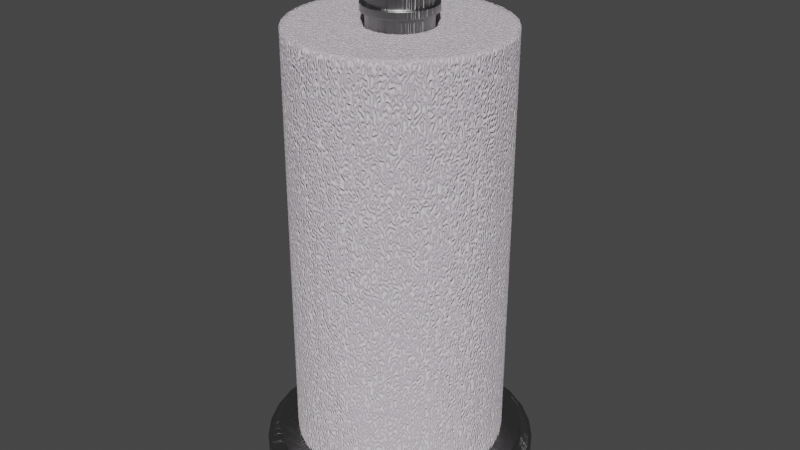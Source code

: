 # Source: Paper_Towel_Holder.blend  (saved by Blender 2.93.21; exported with 4.5.12 LTS)
import bpy
from mathutils import Matrix  # noqa: F401  (used for matrix-valued properties, if any)

bpy.ops.wm.read_factory_settings(use_empty=True)
scene = bpy.context.scene
scene.name = 'Scene'

# ---- collections
col_collection = bpy.data.collections.new('Collection'); scene.collection.children.link(col_collection)

# ---- materials (node trees are filled in below, after node groups)
mat_paper_towel_metal_holder = bpy.data.materials.new('Paper Towel Metal Holder')
mat_paper_towel_metal_holder.alpha_threshold = 0.0
mat_paper_towel_metal_holder.use_transparent_shadow = False
mat_paper_towel_metal_holder.roughness = 0.5
mat_paper_towel_metal_holder.line_color = (0.0, 0.0, 0.0, 1.0)
mat_paper_towel = bpy.data.materials.new('Paper Towel')
mat_paper_towel.alpha_threshold = 0.0
mat_paper_towel.use_transparent_shadow = False
mat_paper_towel.roughness = 0.5

# ---- node groups
ng_brushed = bpy.data.node_groups.new('Brushed', 'ShaderNodeTree')
_s = ng_brushed.interface.new_socket(name='Color', in_out='OUTPUT', socket_type='NodeSocketColor')
_s = ng_brushed.interface.new_socket(name='Vector', in_out='INPUT', socket_type='NodeSocketVector')
_s.min_value = 0.0
_s.max_value = -1.0
_s = ng_brushed.interface.new_socket(name='Scale', in_out='INPUT', socket_type='NodeSocketFloat')
_s.default_value = 15.0
_s.min_value = -1000.0
_s.max_value = 1000.0
_N = ng_brushed.nodes; _L = ng_brushed.links
n0 = _N.new('ShaderNodeMapping'); n0.name = 'Mapping'; n0.location = (-294, 153)
n0.inputs[3].default_value = (0.1, 1000.0, 1.0)
n1 = _N.new('ShaderNodeValToRGB'); n1.name = 'ColorRamp.002'; n1.location = (311, 4)
n1.color_ramp.interpolation = 'B_SPLINE'
while len(n1.color_ramp.elements) > 1: n1.color_ramp.elements.remove(n1.color_ramp.elements[-1])
n1.color_ramp.elements[0].position = 0.1136; n1.color_ramp.elements[0].color = (0.0, 0.0, 0.0, 1.0)
_e = n1.color_ramp.elements.new(0.4955); _e.color = (0.1708, 0.1708, 0.1708, 0.5074)
_e = n1.color_ramp.elements.new(1.0); _e.color = (1.0, 1.0, 1.0, 0.0)
n2 = _N.new('NodeGroupOutput'); n2.name = 'Group Output'; n2.location = (636, 29)
n3 = _N.new('ShaderNodeTexNoise'); n3.name = 'Noise Texture'; n3.location = (52, -12)
n3.width = 150
n3.inputs[3].default_value = 1.0
n3.inputs[8].default_value = 8.0
n4 = _N.new('NodeGroupInput'); n4.name = 'Group Input'; n4.location = (-508, 131)
_L.new(n4.outputs[0], n0.inputs[0])
_L.new(n0.outputs[0], n3.inputs[0])
_L.new(n3.outputs[0], n1.inputs[0])
_L.new(n1.outputs[0], n2.inputs[0])
_L.new(n4.outputs[1], n3.inputs[2])
n2.is_active_output = True

# ---- material node trees
mat_paper_towel_metal_holder.use_nodes = True; mat_paper_towel_metal_holder.node_tree.nodes.clear()
_N = mat_paper_towel_metal_holder.node_tree.nodes; _L = mat_paper_towel_metal_holder.node_tree.links
n0 = _N.new('ShaderNodeLayerWeight'); n0.name = 'Layer Weight'; n0.location = (114, 494)
n0.width = 150
n0.inputs[0].default_value = 0.15
n1 = _N.new('ShaderNodeMixShader'); n1.name = 'Mix Shader'; n1.location = (316, 430)
n1.width = 137
n2 = _N.new('ShaderNodeBsdfAnisotropic'); n2.name = 'Glossy BSDF.001'; n2.location = (94, 224)
n2.width = 169
n2.distribution = 'BECKMANN'
n2.inputs[1].default_value = 0.4472
n3 = _N.new('ShaderNodeBsdfAnisotropic'); n3.name = 'Glossy BSDF'; n3.location = (101, 387)
n3.width = 168
n3.distribution = 'BECKMANN'
n3.inputs[1].default_value = 0.4472
n4 = _N.new('ShaderNodeValToRGB'); n4.name = 'ColorRamp'; n4.location = (-310, 466)
n4.color_ramp.interpolation = 'B_SPLINE'
while len(n4.color_ramp.elements) > 1: n4.color_ramp.elements.remove(n4.color_ramp.elements[-1])
n4.color_ramp.elements[0].position = 0.0; n4.color_ramp.elements[0].color = (0.438, 0.438, 0.438, 1.0)
_e = n4.color_ramp.elements.new(1.0); _e.color = (0.1008, 0.1008, 0.1008, 1.0)
n5 = _N.new('ShaderNodeFresnel'); n5.name = 'Fresnel'; n5.location = (-566, 368)
n5.width = 124
n5.inputs[0].default_value = 2.45
n6 = _N.new('ShaderNodeBump'); n6.name = 'Bump'; n6.location = (-106, 232)
n6.width = 150
n6.inputs[0].default_value = 1.2
n6.inputs[1].default_value = 0.1
n6.inputs[2].default_value = 1.0
n7 = _N.new('ShaderNodeGamma'); n7.name = 'Gamma'; n7.location = (-287, 197)
n7.inputs[1].default_value = 9.0
n8 = _N.new('ShaderNodeOutputMaterial'); n8.name = 'Material Output'; n8.location = (486, 423)
n8.width = 120
n9 = _N.new('ShaderNodeTexCoord'); n9.name = 'Texture Coordinate'; n9.location = (-644, 237)
n9.width = 150
n10 = _N.new('ShaderNodeGroup'); n10.name = 'Group'; n10.location = (-459, 205)
n10.width = 142
n10.node_tree = ng_brushed
n10.inputs[1].default_value = 1.0
_L.new(n3.outputs[0], n1.inputs[1])
_L.new(n1.outputs[0], n8.inputs[0])
_L.new(n2.outputs[0], n1.inputs[2])
_L.new(n0.outputs[1], n1.inputs[0])
_L.new(n6.outputs[0], n3.inputs[4])
_L.new(n6.outputs[0], n2.inputs[4])
_L.new(n4.outputs[0], n3.inputs[0])
_L.new(n7.outputs[0], n6.inputs[3])
_L.new(n10.outputs[0], n7.inputs[0])
_L.new(n5.outputs[0], n4.inputs[0])
_L.new(n9.outputs[3], n10.inputs[0])
n8.is_active_output = True
mat_paper_towel.use_nodes = True; mat_paper_towel.node_tree.nodes.clear()
_N = mat_paper_towel.node_tree.nodes; _L = mat_paper_towel.node_tree.links
n0 = _N.new('ShaderNodeOutputMaterial'); n0.name = 'Material Output'; n0.location = (184, 206)
n1 = _N.new('ShaderNodeBsdfDiffuse'); n1.name = 'Diffuse BSDF.001'; n1.location = (-351, 1)
n1.inputs[0].default_value = (0.5723, 0.5143, 0.5713, 1.0)
n1.inputs[1].default_value = 0.5
n2 = _N.new('ShaderNodeMixShader'); n2.name = 'Mix Shader'; n2.location = (-36, 230)
n3 = _N.new('ShaderNodeBsdfDiffuse'); n3.name = 'Diffuse BSDF'; n3.location = (-369, 148)
n3.inputs[1].default_value = 0.5
n4 = _N.new('ShaderNodeTexNoise'); n4.name = 'Musgrave Texture'; n4.location = (-673, 463)
n4.width = 238
n4.noise_type = 'RIDGED_MULTIFRACTAL'
n4.normalize = False
n4.inputs[2].default_value = 100.0
n4.inputs[3].default_value = 1.0
n4.inputs[4].default_value = 1.0
n4.inputs[5].default_value = 1.0
n4.inputs[6].default_value = 1.1
n4.inputs[7].default_value = 0.0
n5 = _N.new('ShaderNodeMath'); n5.name = 'Math'; n5.location = (-109, 473)
n5.operation = 'MULTIPLY'
n5.use_clamp = True
n5.inputs[1].default_value = 0.01
n5.inputs[2].default_value = 0.0
n6 = _N.new('ShaderNodeDisplacement'); n6.name = 'Displacement'; n6.location = (37, 339)
n6.inputs[1].default_value = 0.0
n6.inputs[2].default_value = 0.1
_L.new(n3.outputs[0], n2.inputs[1])
_L.new(n1.outputs[0], n2.inputs[2])
_L.new(n2.outputs[0], n0.inputs[0])
_L.new(n4.outputs[0], n2.inputs[0])
_L.new(n4.outputs[0], n5.inputs[0])
_L.new(n5.outputs[0], n6.inputs[0])
_L.new(n6.outputs[0], n0.inputs[2])
n0.is_active_output = True

# ---- world
world_world = bpy.data.worlds.new('World'); scene.world = world_world
world_world.use_nodes = True; world_world.node_tree.nodes.clear()
_N = world_world.node_tree.nodes; _L = world_world.node_tree.links
n0 = _N.new('ShaderNodeOutputWorld'); n0.name = 'World Output'; n0.location = (300, 300)
n1 = _N.new('ShaderNodeBackground'); n1.name = 'Background'; n1.location = (10, 300)
n1.inputs[0].default_value = (0.05088, 0.05088, 0.05088, 1.0)
_L.new(n1.outputs[0], n0.inputs[0])
n0.is_active_output = True
world_world.color = (0.05088, 0.05088, 0.05088)
world_world.use_sun_shadow = False
world_world.sun_shadow_jitter_overblur = 0.0

# ---- meshes
me_circle = bpy.data.meshes.new('Circle')
me_circle.from_pydata([(6.822e-10, 0.08001, 0.0), (-0.01561, 0.07847, 0.0), (-0.03062, 0.07392, 0.0), (-0.04445, 0.06653, 0.0), (-0.05658, 0.05658, 0.0), (-0.06653, 0.04445, 0.0), (-0.07392, 0.03062, 0.0), (-0.07847, 0.01561, 0.0), (-0.08001, 3.819e-09, 0.0), (-0.07847, -0.01561, 0.0), (-0.07392, -0.03062, 0.0), (-0.06653, -0.04445, 0.0), (-0.05658, -0.05658, 0.0), (-0.04445, -0.06653, 0.0), (-0.03062, -0.07392, 0.0), (-0.01561, -0.07847, 0.0), (2.675e-08, -0.08001, 0.0), (0.01561, -0.07847, 0.0), (0.03062, -0.07392, 0.0), (0.04445, -0.06653, 0.0), (0.05658, -0.05658, 0.0), (0.06653, -0.04445, 0.0), (0.07392, -0.03062, 0.0), (0.07847, -0.01561, 0.0), (0.08001, 7.504e-08, 0.0), (0.07847, 0.01561, 0.0), (0.07392, 0.03062, 0.0), (0.06653, 0.04445, 0.0), (0.05658, 0.05658, 0.0), (0.04445, 0.06653, 0.0), (0.03062, 0.07392, 0.0), (0.01561, 0.07847, 0.0), (0.0, 0.07263, 0.02146), (-0.01417, 0.07123, 0.02146), (-0.02779, 0.0671, 0.02146), (-0.04035, 0.06039, 0.02146), (-0.05136, 0.05136, 0.02146), (-0.06039, 0.04035, 0.02146), (-0.0671, 0.02779, 0.02146), (-0.07123, 0.01417, 0.02146), (-0.07263, 5.483e-09, 0.02146), (-0.07123, -0.01417, 0.02146), (-0.0671, -0.02779, 0.02146), (-0.06039, -0.04035, 0.02146), (-0.05136, -0.05136, 0.02146), (-0.04035, -0.06039, 0.02146), (-0.02779, -0.0671, 0.02146), (-0.01417, -0.07123, 0.02146), (2.367e-08, -0.07263, 0.02146), (0.01417, -0.07123, 0.02146), (0.02779, -0.0671, 0.02146), (0.04035, -0.06039, 0.02146), (0.05136, -0.05136, 0.02146), (0.06039, -0.04035, 0.02146), (0.0671, -0.02779, 0.02146), (0.07123, -0.01417, 0.02146), (0.07263, 7.013e-08, 0.02146), (0.07123, 0.01417, 0.02146), (0.0671, 0.02779, 0.02146), (0.06039, 0.04035, 0.02146), (0.05136, 0.05136, 0.02146), (0.04035, 0.06039, 0.02146), (0.02779, 0.0671, 0.02146), (0.01417, 0.07123, 0.02146), (0.0671, -0.02779, 0.01922), (0.07123, -0.01417, 0.01922), (0.0, 0.07263, 0.01922), (-0.01417, 0.07123, 0.01922), (-0.06039, -0.04035, 0.01922), (-0.05136, -0.05136, 0.01922), (0.01417, 0.07123, 0.01922), (0.05136, -0.05136, 0.01922), (0.06039, -0.04035, 0.01922), (-0.07123, -0.01417, 0.01922), (-0.0671, -0.02779, 0.01922), (0.04035, 0.06039, 0.01922), (0.02779, 0.0671, 0.01922), (0.02779, -0.0671, 0.01922), (0.04035, -0.06039, 0.01922), (-0.07123, 0.01417, 0.01922), (-0.07263, 5.483e-09, 0.01922), (0.06039, 0.04035, 0.01922), (0.05136, 0.05136, 0.01922), (2.367e-08, -0.07263, 0.01922), (0.01417, -0.07123, 0.01922), (-0.06039, 0.04035, 0.01922), (-0.0671, 0.02779, 0.01922), (0.07123, 0.01417, 0.01922), (0.0671, 0.02779, 0.01922), (-0.04035, 0.06039, 0.01922), (-0.05136, 0.05136, 0.01922), (-0.02779, -0.0671, 0.01922), (-0.01417, -0.07123, 0.01922), (0.07263, 7.013e-08, 0.01922), (-0.02779, 0.0671, 0.01922), (-0.04035, -0.06039, 0.01922), (-5.101e-09, 0.01812, 0.02146), (-0.003535, 0.01777, 0.02146), (-0.006935, 0.01674, 0.02146), (-0.01007, 0.01507, 0.02146), (-0.01281, 0.01281, 0.02146), (-0.01507, 0.01007, 0.02146), (-0.01674, 0.006935, 0.02146), (-0.01777, 0.003535, 0.02146), (-0.01812, 1.736e-08, 0.02146), (-0.01777, -0.003535, 0.02146), (-0.01674, -0.006935, 0.02146), (-0.01507, -0.01007, 0.02146), (-0.01281, -0.01281, 0.02146), (-0.01007, -0.01507, 0.02146), (-0.006935, -0.01674, 0.02146), (-0.003535, -0.01777, 0.02146), (8.042e-10, -0.01812, 0.02146), (0.003535, -0.01777, 0.02146), (0.006935, -0.01674, 0.02146), (0.01007, -0.01507, 0.02146), (0.01281, -0.01281, 0.02146), (0.01507, -0.01007, 0.02146), (0.01674, -0.006935, 0.02146), (0.01777, -0.003535, 0.02146), (0.01812, 3.349e-08, 0.02146), (0.01777, 0.003535, 0.02146), (0.01674, 0.006935, 0.02146), (0.01507, 0.01007, 0.02146), (0.01281, 0.01281, 0.02146), (0.01007, 0.01507, 0.02146), (0.006935, 0.01674, 0.02146), (0.003535, 0.01777, 0.02146), (-5.101e-09, 0.01812, 0.275), (-0.003535, 0.01777, 0.275), (-0.006935, 0.01674, 0.275), (-0.01007, 0.01507, 0.275), (-0.01281, 0.01281, 0.275), (-0.01507, 0.01007, 0.275), (-0.01674, 0.006935, 0.275), (-0.01777, 0.003535, 0.275), (-0.01812, 1.736e-08, 0.275), (-0.01777, -0.003535, 0.275), (-0.01674, -0.006935, 0.275), (-0.01507, -0.01007, 0.275), (-0.01281, -0.01281, 0.275), (-0.01007, -0.01507, 0.275), (-0.006935, -0.01674, 0.275), (-0.003535, -0.01777, 0.275), (8.042e-10, -0.01812, 0.275), (0.003535, -0.01777, 0.275), (0.006935, -0.01674, 0.275), (0.01007, -0.01507, 0.275), (0.01281, -0.01281, 0.275), (0.01507, -0.01007, 0.275), (0.01674, -0.006935, 0.275), (0.01777, -0.003535, 0.275), (0.01812, 3.349e-08, 0.275), (0.01777, 0.003535, 0.275), (0.01674, 0.006935, 0.275), (0.01507, 0.01007, 0.275), (0.01281, 0.01281, 0.275), (0.01007, 0.01507, 0.275), (0.006935, 0.01674, 0.275), (0.003535, 0.01777, 0.275), (0.06813, -0.01355, 0.02146), (0.06946, 6.724e-08, 0.02146), (-0.01355, 0.06813, 0.02146), (-0.02658, 0.06418, 0.02146), (-0.04912, -0.04912, 0.02146), (-0.03859, -0.05776, 0.02146), (0.05776, -0.03859, 0.02146), (0.06418, -0.02658, 0.02146), (-0.06418, -0.02658, 0.02146), (-0.05776, -0.03859, 0.02146), (0.02658, 0.06418, 0.02146), (0.01355, 0.06813, 0.02146), (0.03859, -0.05776, 0.02146), (0.04912, -0.04912, 0.02146), (-0.06946, 5.407e-09, 0.02146), (-0.06813, -0.01355, 0.02146), (0.04912, 0.04912, 0.02146), (0.03859, 0.05776, 0.02146), (0.01355, -0.06813, 0.02146), (0.02658, -0.06418, 0.02146), (-0.06418, 0.02658, 0.02146), (-0.06813, 0.01355, 0.02146), (0.06418, 0.02658, 0.02146), (0.05776, 0.03859, 0.02146), (-0.04912, 0.04912, 0.02146), (-0.05776, 0.03859, 0.02146), (-0.01355, -0.06813, 0.02146), (2.237e-08, -0.06946, 0.02146), (0.06813, 0.01355, 0.02146), (-0.03859, 0.05776, 0.02146), (-0.02658, -0.06418, 0.02146), (-2.685e-10, 0.06946, 0.02146), (0.07392, -0.03062, 0.01343), (6.822e-10, 0.08001, 0.01343), (-0.06653, -0.04445, 0.01343), (0.01561, 0.07847, 0.01343), (0.05658, -0.05658, 0.01343), (-0.07847, -0.01561, 0.01343), (0.04445, 0.06653, 0.01343), (0.03062, -0.07392, 0.01343), (-0.07847, 0.01561, 0.01343), (0.06653, 0.04445, 0.01343), (2.675e-08, -0.08001, 0.01343), (-0.06653, 0.04445, 0.01343), (0.07847, 0.01561, 0.01343), (-0.04445, 0.06653, 0.01343), (-0.03062, -0.07392, 0.01343), (0.07847, -0.01561, 0.01343), (-0.01561, 0.07847, 0.01343), (-0.05658, -0.05658, 0.01343), (0.06653, -0.04445, 0.01343), (-0.07392, -0.03062, 0.01343), (0.03062, 0.07392, 0.01343), (0.04445, -0.06653, 0.01343), (-0.08001, 3.819e-09, 0.01343), (0.05658, 0.05658, 0.01343), (0.01561, -0.07847, 0.01343), (-0.07392, 0.03062, 0.01343), (0.07392, 0.03062, 0.01343), (-0.05658, 0.05658, 0.01343), (-0.01561, -0.07847, 0.01343), (0.08001, 7.504e-08, 0.01343), (-0.03062, 0.07392, 0.01343), (-0.04445, -0.06653, 0.01343), (0.07252, -0.01443, 0.01856), (-0.01443, 0.07252, 0.01856), (-0.05229, -0.05229, 0.01856), (0.06148, -0.04108, 0.01856), (-0.06832, -0.0283, 0.01856), (0.0283, 0.06832, 0.01856), (0.04108, -0.06148, 0.01856), (-0.07394, 5.187e-09, 0.01856), (0.05229, 0.05229, 0.01856), (0.01443, -0.07252, 0.01856), (-0.06832, 0.0283, 0.01856), (0.06832, 0.0283, 0.01856), (-0.05229, 0.05229, 0.01856), (-0.01443, -0.07252, 0.01856), (0.07394, 7.1e-08, 0.01856), (-0.0283, 0.06832, 0.01856), (-0.04108, -0.06148, 0.01856), (0.06832, -0.0283, 0.01856), (1.216e-10, 0.07394, 0.01856), (-0.06148, -0.04108, 0.01856), (0.01443, 0.07252, 0.01856), (0.05229, -0.05229, 0.01856), (-0.07252, -0.01443, 0.01856), (0.04108, 0.06148, 0.01856), (0.0283, -0.06832, 0.01856), (-0.07252, 0.01443, 0.01856), (0.06148, 0.04108, 0.01856), (2.422e-08, -0.07394, 0.01856), (-0.06148, 0.04108, 0.01856), (0.07252, 0.01443, 0.01856), (-0.04108, 0.06148, 0.01856), (-0.0283, -0.06832, 0.01856), (0.07237, -0.02998, 0.01343), (5.273e-10, 0.07833, 0.01343), (-0.06513, -0.04352, 0.01343), (0.01528, 0.07683, 0.01343), (0.05539, -0.05539, 0.01343), (-0.07683, -0.01528, 0.01343), (0.04352, 0.06513, 0.01343), (0.02998, -0.07237, 0.01343), (-0.07683, 0.01528, 0.01343), (0.06513, 0.04352, 0.01343), (2.605e-08, -0.07833, 0.01343), (-0.06513, 0.04352, 0.01343), (0.07683, 0.01528, 0.01343), (-0.04352, 0.06513, 0.01343), (-0.02998, -0.07237, 0.01343), (0.07683, -0.01528, 0.01343), (-0.01528, 0.07683, 0.01343), (-0.05539, -0.05539, 0.01343), (0.06513, -0.04352, 0.01343), (-0.07237, -0.02998, 0.01343), (0.02998, 0.07237, 0.01343), (0.04352, -0.06513, 0.01343), (-0.07833, 4.197e-09, 0.01343), (0.05539, 0.05539, 0.01343), (0.01528, -0.07683, 0.01343), (-0.07237, 0.02998, 0.01343), (0.07237, 0.02998, 0.01343), (-0.05539, 0.05539, 0.01343), (-0.01528, -0.07683, 0.01343), (0.07833, 7.392e-08, 0.01343), (-0.02998, 0.07237, 0.01343), (-0.04352, -0.06513, 0.01343), (0.07392, -0.03062, 0.01186), (6.822e-10, 0.08001, 0.01186), (-0.06653, -0.04445, 0.01186), (0.01561, 0.07847, 0.01186), (0.05658, -0.05658, 0.01186), (-0.07847, -0.01561, 0.01186), (0.04445, 0.06653, 0.01186), (0.03062, -0.07392, 0.01186), (-0.07847, 0.01561, 0.01186), (0.06653, 0.04445, 0.01186), (2.675e-08, -0.08001, 0.01186), (-0.06653, 0.04445, 0.01186), (0.07847, 0.01561, 0.01186), (-0.04445, 0.06653, 0.01186), (-0.03062, -0.07392, 0.01186), (0.07847, -0.01561, 0.01186), (-0.01561, 0.07847, 0.01186), (-0.05658, -0.05658, 0.01186), (0.06653, -0.04445, 0.01186), (-0.07392, -0.03062, 0.01186), (0.03062, 0.07392, 0.01186), (0.04445, -0.06653, 0.01186), (-0.08001, 3.819e-09, 0.01186), (0.05658, 0.05658, 0.01186), (0.01561, -0.07847, 0.01186), (-0.07392, 0.03062, 0.01186), (0.07392, 0.03062, 0.01186), (-0.05658, 0.05658, 0.01186), (-0.01561, -0.07847, 0.01186), (0.08001, 7.504e-08, 0.01186), (-0.03062, 0.07392, 0.01186), (-0.04445, -0.06653, 0.01186), (-4.803e-09, 0.02085, 0.275), (-0.004068, 0.02045, 0.275), (-0.007979, 0.01926, 0.275), (-0.01158, 0.01734, 0.275), (-0.01474, 0.01474, 0.275), (-0.01734, 0.01158, 0.275), (-0.01926, 0.007979, 0.275), (-0.02045, 0.004068, 0.275), (-0.02085, 1.665e-08, 0.275), (-0.02045, -0.004068, 0.275), (-0.01926, -0.007979, 0.275), (-0.01734, -0.01158, 0.275), (-0.01474, -0.01474, 0.275), (-0.01158, -0.01734, 0.275), (-0.007979, -0.01926, 0.275), (-0.004068, -0.02045, 0.275), (1.991e-09, -0.02085, 0.275), (0.004068, -0.02045, 0.275), (0.007979, -0.01926, 0.275), (0.01158, -0.01734, 0.275), (0.01474, -0.01474, 0.275), (0.01734, -0.01158, 0.275), (0.01926, -0.007979, 0.275), (0.02045, -0.004068, 0.275), (0.02085, 3.52e-08, 0.275), (0.02045, 0.004068, 0.275), (0.01926, 0.007979, 0.275), (0.01734, 0.01158, 0.275), (0.01474, 0.01474, 0.275), (0.01158, 0.01734, 0.275), (0.007979, 0.01926, 0.275), (0.004068, 0.02045, 0.275), (-4.803e-09, 0.02085, 0.2792), (-0.004068, 0.02045, 0.2792), (-0.007979, 0.01926, 0.2792), (-0.01158, 0.01734, 0.2792), (-0.01474, 0.01474, 0.2792), (-0.01734, 0.01158, 0.2792), (-0.01926, 0.007979, 0.2792), (-0.02045, 0.004068, 0.2792), (-0.02085, 1.665e-08, 0.2792), (-0.02045, -0.004068, 0.2792), (-0.01926, -0.007979, 0.2792), (-0.01734, -0.01158, 0.2792), (-0.01474, -0.01474, 0.2792), (-0.01158, -0.01734, 0.2792), (-0.007979, -0.01926, 0.2792), (-0.004068, -0.02045, 0.2792), (1.991e-09, -0.02085, 0.2792), (0.004068, -0.02045, 0.2792), (0.007979, -0.01926, 0.2792), (0.01158, -0.01734, 0.2792), (0.01474, -0.01474, 0.2792), (0.01734, -0.01158, 0.2792), (0.01926, -0.007979, 0.2792), (0.02045, -0.004068, 0.2792), (0.02085, 3.52e-08, 0.2792), (0.02045, 0.004068, 0.2792), (0.01926, 0.007979, 0.2792), (0.01734, 0.01158, 0.2792), (0.01474, 0.01474, 0.2792), (0.01158, 0.01734, 0.2792), (0.007979, 0.01926, 0.2792), (0.004068, 0.02045, 0.2792), (-5.084e-09, 0.01861, 0.2792), (-0.00363, 0.01825, 0.2792), (-0.00712, 0.01719, 0.2792), (-0.01034, 0.01547, 0.2792), (-0.01316, 0.01316, 0.2792), (-0.01547, 0.01034, 0.2792), (-0.01719, 0.00712, 0.2792), (-0.01825, 0.00363, 0.2792), (-0.01861, 1.723e-08, 0.2792), (-0.01825, -0.00363, 0.2792), (-0.01719, -0.00712, 0.2792), (-0.01547, -0.01034, 0.2792), (-0.01316, -0.01316, 0.2792), (-0.01034, -0.01547, 0.2792), (-0.00712, -0.01719, 0.2792), (-0.00363, -0.01825, 0.2792), (9.79e-10, -0.01861, 0.2792), (0.00363, -0.01825, 0.2792), (0.00712, -0.01719, 0.2792), (0.01034, -0.01547, 0.2792), (0.01316, -0.01316, 0.2792), (0.01547, -0.01034, 0.2792), (0.01719, -0.00712, 0.2792), (0.01825, -0.00363, 0.2792), (0.01861, 3.379e-08, 0.2792), (0.01825, 0.00363, 0.2792), (0.01719, 0.00712, 0.2792), (0.01547, 0.01034, 0.2792), (0.01316, 0.01316, 0.2792), (0.01034, 0.01547, 0.2792), (0.00712, 0.01719, 0.2792), (0.00363, 0.01825, 0.2792), (-5.084e-09, 0.01861, 0.2869), (-0.00363, 0.01825, 0.2869), (-0.00712, 0.01719, 0.2869), (-0.01034, 0.01547, 0.2869), (-0.01316, 0.01316, 0.2869), (-0.01547, 0.01034, 0.2869), (-0.01719, 0.00712, 0.2869), (-0.01825, 0.00363, 0.2869), (-0.01861, 1.723e-08, 0.2869), (-0.01825, -0.00363, 0.2869), (-0.01719, -0.00712, 0.2869), (-0.01547, -0.01034, 0.2869), (-0.01316, -0.01316, 0.2869), (-0.01034, -0.01547, 0.2869), (-0.00712, -0.01719, 0.2869), (-0.00363, -0.01825, 0.2869), (9.79e-10, -0.01861, 0.2869), (0.00363, -0.01825, 0.2869), (0.00712, -0.01719, 0.2869), (0.01034, -0.01547, 0.2869), (0.01316, -0.01316, 0.2869), (0.01547, -0.01034, 0.2869), (0.01719, -0.00712, 0.2869), (0.01825, -0.00363, 0.2869), (0.01861, 3.379e-08, 0.2869), (0.01825, 0.00363, 0.2869), (0.01719, 0.00712, 0.2869), (0.01547, 0.01034, 0.2869), (0.01316, 0.01316, 0.2869), (0.01034, 0.01547, 0.2869), (0.00712, 0.01719, 0.2869), (0.00363, 0.01825, 0.2869), (-4.945e-09, 0.02085, 0.2869), (-0.004068, 0.02045, 0.2869), (-0.007979, 0.01926, 0.2869), (-0.01158, 0.01734, 0.2869), (-0.01474, 0.01474, 0.2869), (-0.01734, 0.01158, 0.2869), (-0.01926, 0.007979, 0.2869), (-0.02045, 0.004068, 0.2869), (-0.02085, 1.663e-08, 0.2869), (-0.02045, -0.004068, 0.2869), (-0.01926, -0.007979, 0.2869), (-0.01734, -0.01158, 0.2869), (-0.01474, -0.01474, 0.2869), (-0.01158, -0.01734, 0.2869), (-0.007979, -0.01926, 0.2869), (-0.004068, -0.02045, 0.2869), (1.849e-09, -0.02085, 0.2869), (0.004068, -0.02045, 0.2869), (0.007979, -0.01926, 0.2869), (0.01158, -0.01734, 0.2869), (0.01474, -0.01474, 0.2869), (0.01734, -0.01158, 0.2869), (0.01926, -0.007979, 0.2869), (0.02045, -0.004068, 0.2869), (0.02085, 3.519e-08, 0.2869), (0.02045, 0.004068, 0.2869), (0.01926, 0.007979, 0.2869), (0.01734, 0.01158, 0.2869), (0.01474, 0.01474, 0.2869), (0.01158, 0.01734, 0.2869), (0.007979, 0.01926, 0.2869), (0.004068, 0.02045, 0.2869), (-4.945e-09, 0.02085, 0.2907), (-0.004068, 0.02045, 0.2907), (-0.007979, 0.01926, 0.2907), (-0.01158, 0.01734, 0.2907), (-0.01474, 0.01474, 0.2907), (-0.01734, 0.01158, 0.2907), (-0.01926, 0.007979, 0.2907), (-0.02045, 0.004068, 0.2907), (-0.02085, 1.663e-08, 0.2907), (-0.02045, -0.004068, 0.2907), (-0.01926, -0.007979, 0.2907), (-0.01734, -0.01158, 0.2907), (-0.01474, -0.01474, 0.2907), (-0.01158, -0.01734, 0.2907), (-0.007979, -0.01926, 0.2907), (-0.004068, -0.02045, 0.2907), (1.849e-09, -0.02085, 0.2907), (0.004068, -0.02045, 0.2907), (0.007979, -0.01926, 0.2907), (0.01158, -0.01734, 0.2907), (0.01474, -0.01474, 0.2907), (0.01734, -0.01158, 0.2907), (0.01926, -0.007979, 0.2907), (0.02045, -0.004068, 0.2907), (0.02085, 3.519e-08, 0.2907), (0.02045, 0.004068, 0.2907), (0.01926, 0.007979, 0.2907), (0.01734, 0.01158, 0.2907), (0.01474, 0.01474, 0.2907), (0.01158, 0.01734, 0.2907), (0.007979, 0.01926, 0.2907), (0.004068, 0.02045, 0.2907), (-5.327e-09, 0.01815, 0.2907), (-0.00354, 0.0178, 0.2907), (-0.006945, 0.01677, 0.2907), (-0.01008, 0.01509, 0.2907), (-0.01283, 0.01283, 0.2907), (-0.01509, 0.01008, 0.2907), (-0.01677, 0.006945, 0.2907), (-0.0178, 0.00354, 0.2907), (-0.01815, 1.727e-08, 0.2907), (-0.0178, -0.00354, 0.2907), (-0.01677, -0.006945, 0.2907), (-0.01509, -0.01008, 0.2907), (-0.01283, -0.01283, 0.2907), (-0.01008, -0.01509, 0.2907), (-0.006945, -0.01677, 0.2907), (-0.00354, -0.0178, 0.2907), (5.864e-10, -0.01815, 0.2907), (0.00354, -0.0178, 0.2907), (0.006945, -0.01677, 0.2907), (0.01008, -0.01509, 0.2907), (0.01283, -0.01283, 0.2907), (0.01509, -0.01008, 0.2907), (0.01677, -0.006945, 0.2907), (0.0178, -0.00354, 0.2907), (0.01815, 3.342e-08, 0.2907), (0.0178, 0.00354, 0.2907), (0.01677, 0.006945, 0.2907), (0.01509, 0.01008, 0.2907), (0.01283, 0.01283, 0.2907), (0.01008, 0.01509, 0.2907), (0.006945, 0.01677, 0.2907), (0.00354, 0.0178, 0.2907), (-5.327e-09, 0.01815, 0.3048), (-0.00354, 0.0178, 0.3048), (-0.006945, 0.01677, 0.3048), (-0.01008, 0.01509, 0.3048), (-0.01283, 0.01283, 0.3048), (-0.01509, 0.01008, 0.3048), (-0.01677, 0.006945, 0.3048), (-0.0178, 0.00354, 0.3048), (-0.01815, 1.727e-08, 0.3048), (-0.0178, -0.00354, 0.3048), (-0.01677, -0.006945, 0.3048), (-0.01509, -0.01008, 0.3048), (-0.01283, -0.01283, 0.3048), (-0.01008, -0.01509, 0.3048), (-0.006945, -0.01677, 0.3048), (-0.00354, -0.0178, 0.3048), (5.864e-10, -0.01815, 0.3048), (0.00354, -0.0178, 0.3048), (0.006945, -0.01677, 0.3048), (0.01008, -0.01509, 0.3048), (0.01283, -0.01283, 0.3048), (0.01509, -0.01008, 0.3048), (0.01677, -0.006945, 0.3048), (0.0178, -0.00354, 0.3048), (0.01815, 3.342e-08, 0.3048), (0.0178, 0.00354, 0.3048), (0.01677, 0.006945, 0.3048), (0.01509, 0.01008, 0.3048), (0.01283, 0.01283, 0.3048), (0.01008, 0.01509, 0.3048), (0.006945, 0.01677, 0.3048), (0.00354, 0.0178, 0.3048), (-5.467e-09, 0.01677, 0.3048), (-0.003271, 0.01644, 0.3048), (-0.006416, 0.01549, 0.3048), (-0.009315, 0.01394, 0.3048), (-0.01186, 0.01186, 0.3048), (-0.01394, 0.009315, 0.3048), (-0.01549, 0.006416, 0.3048), (-0.01644, 0.003271, 0.3048), (-0.01677, 1.76e-08, 0.3048), (-0.01644, -0.003271, 0.3048), (-0.01549, -0.006416, 0.3048), (-0.01394, -0.009315, 0.3048), (-0.01186, -0.01186, 0.3048), (-0.009315, -0.01394, 0.3048), (-0.006416, -0.01549, 0.3048), (-0.003271, -0.01644, 0.3048), (-3.353e-12, -0.01677, 0.3048), (0.003271, -0.01644, 0.3048), (0.006416, -0.01549, 0.3048), (0.009315, -0.01394, 0.3048), (0.01186, -0.01186, 0.3048), (0.01394, -0.009315, 0.3048), (0.01549, -0.006416, 0.3048), (0.01644, -0.003271, 0.3048), (0.01677, 3.253e-08, 0.3048), (0.01644, 0.003271, 0.3048), (0.01549, 0.006416, 0.3048), (0.01394, 0.009315, 0.3048), (0.01186, 0.01186, 0.3048), (0.009315, 0.01394, 0.3048), (0.006416, 0.01549, 0.3048), (0.003271, 0.01644, 0.3048), (0.01815, 3.342e-08, 0.3037), (0.01815, 3.342e-08, 0.2918), (0.0178, 0.00354, 0.2918), (0.0178, 0.00354, 0.3037), (-0.006945, 0.01677, 0.3037), (-0.006945, 0.01677, 0.2918), (-0.01008, 0.01509, 0.2918), (-0.01008, 0.01509, 0.3037), (-0.01008, -0.01509, 0.3037), (-0.01008, -0.01509, 0.2918), (-0.006945, -0.01677, 0.2918), (-0.006945, -0.01677, 0.3037), (0.01677, -0.006945, 0.3037), (0.01677, -0.006945, 0.2918), (0.0178, -0.00354, 0.2918), (0.0178, -0.00354, 0.3037), (-5.327e-09, 0.01815, 0.3037), (-5.327e-09, 0.01815, 0.2918), (-0.00354, 0.0178, 0.2918), (-0.00354, 0.0178, 0.3037), (-0.01509, -0.01008, 0.3037), (-0.01509, -0.01008, 0.2918), (-0.01283, -0.01283, 0.2918), (-0.01283, -0.01283, 0.3037), (0.00354, 0.0178, 0.3037), (0.00354, 0.0178, 0.2918), (0.01283, -0.01283, 0.3037), (0.01283, -0.01283, 0.2918), (0.01509, -0.01008, 0.2918), (0.01509, -0.01008, 0.3037), (-0.0178, -0.00354, 0.3037), (-0.0178, -0.00354, 0.2918), (-0.01677, -0.006945, 0.2918), (-0.01677, -0.006945, 0.3037), (0.01008, 0.01509, 0.3037), (0.01008, 0.01509, 0.2918), (0.006945, 0.01677, 0.2918), (0.006945, 0.01677, 0.3037), (0.006945, -0.01677, 0.3037), (0.006945, -0.01677, 0.2918), (0.01008, -0.01509, 0.2918), (0.01008, -0.01509, 0.3037), (-0.0178, 0.00354, 0.3037), (-0.0178, 0.00354, 0.2918), (-0.01815, 1.727e-08, 0.2918), (-0.01815, 1.727e-08, 0.3037), (0.01509, 0.01008, 0.3037), (0.01509, 0.01008, 0.2918), (0.01283, 0.01283, 0.2918), (0.01283, 0.01283, 0.3037), (5.864e-10, -0.01815, 0.3037), (5.864e-10, -0.01815, 0.2918), (0.00354, -0.0178, 0.2918), (0.00354, -0.0178, 0.3037), (-0.01509, 0.01008, 0.3037), (-0.01509, 0.01008, 0.2918), (-0.01677, 0.006945, 0.2918), (-0.01677, 0.006945, 0.3037), (0.01677, 0.006945, 0.2918), (0.01677, 0.006945, 0.3037), (-0.01283, 0.01283, 0.2918), (-0.01283, 0.01283, 0.3037), (-0.00354, -0.0178, 0.2918), (-0.00354, -0.0178, 0.3037), (0.0176, -0.00729, 0.2907), (0.01843, -0.007634, 0.2907), (0.01957, -0.003892, 0.2907), (0.01868, -0.003716, 0.2907), (-5.199e-09, 0.01905, 0.2907), (-5.072e-09, 0.01995, 0.2907), (-0.003892, 0.01957, 0.2907), (-0.003716, 0.01868, 0.2907), (-0.01584, -0.01058, 0.2907), (-0.01659, -0.01108, 0.2907), (-0.01411, -0.01411, 0.2907), (-0.01347, -0.01347, 0.2907), (0.003716, 0.01868, 0.2907), (0.003892, 0.01957, 0.2907), (0.01347, -0.01347, 0.2907), (0.01411, -0.01411, 0.2907), (0.01659, -0.01108, 0.2907), (0.01584, -0.01058, 0.2907), (-0.01868, -0.003716, 0.2907), (-0.01957, -0.003892, 0.2907), (-0.01843, -0.007634, 0.2907), (-0.0176, -0.00729, 0.2907), (0.01058, 0.01584, 0.2907), (0.01108, 0.01659, 0.2907), (0.007634, 0.01843, 0.2907), (0.00729, 0.0176, 0.2907), (0.00729, -0.0176, 0.2907), (0.007634, -0.01843, 0.2907), (0.01108, -0.01659, 0.2907), (0.01058, -0.01584, 0.2907), (-0.01868, 0.003716, 0.2907), (-0.01957, 0.003892, 0.2907), (-0.01995, 1.684e-08, 0.2907), (-0.01905, 1.705e-08, 0.2907), (0.01584, 0.01058, 0.2907), (0.01659, 0.01108, 0.2907), (0.01411, 0.01411, 0.2907), (0.01347, 0.01347, 0.2907), (1.007e-09, -0.01905, 0.2907), (1.428e-09, -0.01995, 0.2907), (0.003892, -0.01957, 0.2907), (0.003716, -0.01868, 0.2907), (-0.01584, 0.01058, 0.2907), (-0.01659, 0.01108, 0.2907), (-0.01843, 0.007634, 0.2907), (-0.0176, 0.00729, 0.2907), (0.01868, 0.003716, 0.2907), (0.01957, 0.003892, 0.2907), (0.01843, 0.007635, 0.2907), (0.0176, 0.00729, 0.2907), (-0.01058, 0.01584, 0.2907), (-0.01108, 0.01659, 0.2907), (-0.01411, 0.01411, 0.2907), (-0.01347, 0.01347, 0.2907), (-0.00729, -0.0176, 0.2907), (-0.007634, -0.01843, 0.2907), (-0.003892, -0.01957, 0.2907), (-0.003716, -0.01868, 0.2907), (0.01995, 3.46e-08, 0.2907), (0.01905, 3.401e-08, 0.2907), (-0.007634, 0.01843, 0.2907), (-0.00729, 0.0176, 0.2907), (-0.01108, -0.01659, 0.2907), (-0.01058, -0.01584, 0.2907), (0.01117, 0.01671, 0.2869), (0.01075, 0.01609, 0.2869), (0.007407, 0.01788, 0.2869), (0.007693, 0.01857, 0.2869), (0.007693, -0.01857, 0.2869), (0.007407, -0.01788, 0.2869), (0.01075, -0.01609, 0.2869), (0.01117, -0.01671, 0.2869), (-0.01972, 0.003922, 0.2869), (-0.01898, 0.003776, 0.2869), (-0.01935, 1.703e-08, 0.2869), (-0.0201, 1.683e-08, 0.2869), (0.01671, 0.01117, 0.2869), (0.01609, 0.01075, 0.2869), (0.01369, 0.01369, 0.2869), (0.01421, 0.01421, 0.2869), (1.559e-09, -0.0201, 0.2869), (1.269e-09, -0.01935, 0.2869), (0.003776, -0.01898, 0.2869), (0.003922, -0.01972, 0.2869), (-0.01671, 0.01117, 0.2869), (-0.01609, 0.01075, 0.2869), (-0.01788, 0.007407, 0.2869), (-0.01857, 0.007693, 0.2869), (0.01972, 0.003922, 0.2869), (0.01898, 0.003776, 0.2869), (0.01788, 0.007407, 0.2869), (0.01857, 0.007693, 0.2869), (-0.01117, 0.01671, 0.2869), (-0.01075, 0.01609, 0.2869), (-0.01369, 0.01369, 0.2869), (-0.01421, 0.01421, 0.2869), (-0.007693, -0.01857, 0.2869), (-0.007407, -0.01788, 0.2869), (-0.003776, -0.01898, 0.2869), (-0.003922, -0.01972, 0.2869), (0.01972, -0.003922, 0.2869), (0.01898, -0.003776, 0.2869), (0.01935, 3.426e-08, 0.2869), (0.0201, 3.472e-08, 0.2869), (-0.003922, 0.01972, 0.2869), (-0.003776, 0.01898, 0.2869), (-0.007407, 0.01788, 0.2869), (-0.007693, 0.01857, 0.2869), (-0.01421, -0.01421, 0.2869), (-0.01369, -0.01369, 0.2869), (-0.01075, -0.01609, 0.2869), (-0.01117, -0.01671, 0.2869), (0.01671, -0.01117, 0.2869), (0.01609, -0.01075, 0.2869), (0.01788, -0.007407, 0.2869), (0.01857, -0.007693, 0.2869), (-0.01857, -0.007693, 0.2869), (-0.01788, -0.007407, 0.2869), (-0.01609, -0.01075, 0.2869), (-0.01671, -0.01117, 0.2869), (0.003776, 0.01898, 0.2869), (0.003922, 0.01972, 0.2869), (0.01369, -0.01369, 0.2869), (0.01421, -0.01421, 0.2869), (-0.01898, -0.003776, 0.2869), (-0.01972, -0.003922, 0.2869), (-4.991e-09, 0.0201, 0.2869), (-5.037e-09, 0.01935, 0.2869), (0.01898, 0.003776, 0.2792), (0.01972, 0.003922, 0.2792), (0.01857, 0.007693, 0.2792), (0.01788, 0.007407, 0.2792), (-0.01075, 0.01609, 0.2792), (-0.01117, 0.01671, 0.2792), (-0.01421, 0.01421, 0.2792), (-0.01369, 0.01369, 0.2792), (-0.007407, -0.01788, 0.2792), (-0.007693, -0.01857, 0.2792), (-0.003922, -0.01972, 0.2792), (-0.003776, -0.01898, 0.2792), (0.01898, -0.003776, 0.2792), (0.01972, -0.003922, 0.2792), (0.0201, 3.473e-08, 0.2792), (0.01935, 3.426e-08, 0.2792), (-0.003776, 0.01898, 0.2792), (-0.003922, 0.01972, 0.2792), (-0.007693, 0.01857, 0.2792), (-0.007407, 0.01788, 0.2792), (-0.01369, -0.01369, 0.2792), (-0.01421, -0.01421, 0.2792), (-0.01117, -0.01671, 0.2792), (-0.01075, -0.01609, 0.2792), (0.01609, -0.01075, 0.2792), (0.01671, -0.01117, 0.2792), (0.01857, -0.007693, 0.2792), (0.01788, -0.007407, 0.2792), (-0.01788, -0.007407, 0.2792), (-0.01857, -0.007693, 0.2792), (-0.01671, -0.01117, 0.2792), (-0.01609, -0.01075, 0.2792), (0.007407, 0.01788, 0.2792), (0.007693, 0.01857, 0.2792), (0.003922, 0.01972, 0.2792), (0.003776, 0.01898, 0.2792), (0.01075, -0.01609, 0.2792), (0.01117, -0.01671, 0.2792), (0.01421, -0.01421, 0.2792), (0.01369, -0.01369, 0.2792), (-0.01935, 1.704e-08, 0.2792), (-0.0201, 1.684e-08, 0.2792), (-0.01972, -0.003922, 0.2792), (-0.01898, -0.003776, 0.2792), (0.01369, 0.01369, 0.2792), (0.01421, 0.01421, 0.2792), (0.01117, 0.01671, 0.2792), (0.01075, 0.01609, 0.2792), (0.003776, -0.01898, 0.2792), (0.003922, -0.01972, 0.2792), (0.007693, -0.01857, 0.2792), (0.007407, -0.01788, 0.2792), (-0.01788, 0.007407, 0.2792), (-0.01857, 0.007693, 0.2792), (-0.01972, 0.003922, 0.2792), (-0.01898, 0.003776, 0.2792), (0.01671, 0.01117, 0.2792), (0.01609, 0.01075, 0.2792), (-0.01671, 0.01117, 0.2792), (-0.01609, 0.01075, 0.2792), (1.654e-09, -0.0201, 0.2792), (1.316e-09, -0.01935, 0.2792), (-4.99e-09, 0.01935, 0.2792), (-4.897e-09, 0.0201, 0.2792), (0.01842, -0.007631, 0.275), (0.01758, -0.007283, 0.275), (0.01867, -0.003713, 0.275), (0.01956, -0.00389, 0.275), (-4.902e-09, 0.01994, 0.275), (-5.001e-09, 0.01903, 0.275), (-0.003713, 0.01867, 0.275), (-0.00389, 0.01956, 0.275), (-0.01658, -0.01108, 0.275), (-0.01582, -0.01057, 0.275), (-0.01346, -0.01346, 0.275), (-0.0141, -0.0141, 0.275), (0.00389, 0.01956, 0.275), (0.003713, 0.01867, 0.275), (0.0141, -0.0141, 0.275), (0.01346, -0.01346, 0.275), (0.01582, -0.01057, 0.275), (0.01658, -0.01108, 0.275), (-0.01956, -0.00389, 0.275), (-0.01867, -0.003713, 0.275), (-0.01758, -0.007283, 0.275), (-0.01842, -0.007631, 0.275), (0.01108, 0.01658, 0.275), (0.01057, 0.01582, 0.275), (0.007283, 0.01758, 0.275), (0.007631, 0.01842, 0.275), (0.007631, -0.01842, 0.275), (0.007283, -0.01758, 0.275), (0.01057, -0.01582, 0.275), (0.01108, -0.01658, 0.275), (-0.01956, 0.00389, 0.275), (-0.01867, 0.003713, 0.275), (-0.01903, 1.712e-08, 0.275), (-0.01994, 1.688e-08, 0.275), (0.01658, 0.01108, 0.275), (0.01582, 0.01057, 0.275), (0.01346, 0.01346, 0.275), (0.0141, 0.0141, 0.275), (1.595e-09, -0.01994, 0.275), (1.2e-09, -0.01903, 0.275), (0.003713, -0.01867, 0.275), (0.00389, -0.01956, 0.275), (-0.01658, 0.01108, 0.275), (-0.01582, 0.01057, 0.275), (-0.01758, 0.007283, 0.275), (-0.01842, 0.007631, 0.275), (0.01956, 0.00389, 0.275), (0.01867, 0.003713, 0.275), (0.01758, 0.007283, 0.275), (0.01842, 0.007631, 0.275), (-0.01108, 0.01658, 0.275), (-0.01057, 0.01582, 0.275), (-0.01346, 0.01346, 0.275), (-0.0141, 0.0141, 0.275), (-0.007631, -0.01842, 0.275), (-0.007283, -0.01758, 0.275), (-0.003713, -0.01867, 0.275), (-0.00389, -0.01956, 0.275), (0.01903, 3.406e-08, 0.275), (0.01994, 3.463e-08, 0.275), (-0.007283, 0.01758, 0.275), (-0.007631, 0.01842, 0.275), (-0.01057, -0.01582, 0.275), (-0.01108, -0.01658, 0.275), (0.004068, 0.02045, 0.2902), (0.004068, 0.02045, 0.2874), (-4.945e-09, 0.02085, 0.2874), (-4.945e-09, 0.02085, 0.2902), (0.01474, -0.01474, 0.2902), (0.01474, -0.01474, 0.2874), (0.01734, -0.01158, 0.2874), (0.01734, -0.01158, 0.2902), (-0.02045, -0.004068, 0.2902), (-0.02045, -0.004068, 0.2874), (-0.01926, -0.007979, 0.2874), (-0.01926, -0.007979, 0.2902), (0.01158, 0.01734, 0.2902), (0.01158, 0.01734, 0.2874), (0.007979, 0.01926, 0.2874), (0.007979, 0.01926, 0.2902), (0.007979, -0.01926, 0.2902), (0.007979, -0.01926, 0.2874), (0.01158, -0.01734, 0.2874), (0.01158, -0.01734, 0.2902), (-0.02045, 0.004068, 0.2902), (-0.02045, 0.004068, 0.2874), (-0.02085, 1.663e-08, 0.2874), (-0.02085, 1.663e-08, 0.2902), (0.01734, 0.01158, 0.2902), (0.01734, 0.01158, 0.2874), (0.01474, 0.01474, 0.2874), (0.01474, 0.01474, 0.2902), (1.849e-09, -0.02085, 0.2902), (1.849e-09, -0.02085, 0.2874), (0.004068, -0.02045, 0.2874), (0.004068, -0.02045, 0.2902), (-0.01734, 0.01158, 0.2902), (-0.01734, 0.01158, 0.2874), (-0.01926, 0.007979, 0.2874), (-0.01926, 0.007979, 0.2902), (0.02045, 0.004068, 0.2902), (0.02045, 0.004068, 0.2874), (0.01926, 0.007979, 0.2874), (0.01926, 0.007979, 0.2902), (-0.01158, 0.01734, 0.2902), (-0.01158, 0.01734, 0.2874), (-0.01474, 0.01474, 0.2874), (-0.01474, 0.01474, 0.2902), (-0.007979, -0.01926, 0.2902), (-0.007979, -0.01926, 0.2874), (-0.004068, -0.02045, 0.2874), (-0.004068, -0.02045, 0.2902), (0.02045, -0.004068, 0.2902), (0.02045, -0.004068, 0.2874), (0.02085, 3.519e-08, 0.2874), (0.02085, 3.519e-08, 0.2902), (-0.004068, 0.02045, 0.2902), (-0.004068, 0.02045, 0.2874), (-0.007979, 0.01926, 0.2874), (-0.007979, 0.01926, 0.2902), (-0.01474, -0.01474, 0.2902), (-0.01474, -0.01474, 0.2874), (-0.01158, -0.01734, 0.2874), (-0.01158, -0.01734, 0.2902), (0.01926, -0.007979, 0.2874), (0.01926, -0.007979, 0.2902), (-0.01734, -0.01158, 0.2874), (-0.01734, -0.01158, 0.2902), (0.02045, -0.004068, 0.2789), (0.02045, -0.004068, 0.2754), (0.02085, 3.52e-08, 0.2754), (0.02085, 3.52e-08, 0.2789), (-0.004068, 0.02045, 0.2789), (-0.004068, 0.02045, 0.2754), (-0.007979, 0.01926, 0.2754), (-0.007979, 0.01926, 0.2789), (-0.01474, -0.01474, 0.2789), (-0.01474, -0.01474, 0.2754), (-0.01158, -0.01734, 0.2754), (-0.01158, -0.01734, 0.2789), (0.01734, -0.01158, 0.2789), (0.01734, -0.01158, 0.2754), (0.01926, -0.007979, 0.2754), (0.01926, -0.007979, 0.2789), (-0.01926, -0.007979, 0.2789), (-0.01926, -0.007979, 0.2754), (-0.01734, -0.01158, 0.2754), (-0.01734, -0.01158, 0.2789), (0.007979, 0.01926, 0.2789), (0.007979, 0.01926, 0.2754), (0.004068, 0.02045, 0.2754), (0.004068, 0.02045, 0.2789), (0.01158, -0.01734, 0.2789), (0.01158, -0.01734, 0.2754), (0.01474, -0.01474, 0.2754), (0.01474, -0.01474, 0.2789), (-0.02085, 1.665e-08, 0.2789), (-0.02085, 1.665e-08, 0.2754), (-0.02045, -0.004068, 0.2754), (-0.02045, -0.004068, 0.2789), (0.01474, 0.01474, 0.2789), (0.01474, 0.01474, 0.2754), (0.01158, 0.01734, 0.2754), (0.01158, 0.01734, 0.2789), (0.004068, -0.02045, 0.2789), (0.004068, -0.02045, 0.2754), (0.007979, -0.01926, 0.2754), (0.007979, -0.01926, 0.2789), (-0.01926, 0.007979, 0.2789), (-0.01926, 0.007979, 0.2754), (-0.02045, 0.004068, 0.2754), (-0.02045, 0.004068, 0.2789), (0.01926, 0.007979, 0.2789), (0.01926, 0.007979, 0.2754), (0.01734, 0.01158, 0.2754), (0.01734, 0.01158, 0.2789), (-0.01474, 0.01474, 0.2789), (-0.01474, 0.01474, 0.2754), (-0.01734, 0.01158, 0.2754), (-0.01734, 0.01158, 0.2789), (-0.004068, -0.02045, 0.2789), (-0.004068, -0.02045, 0.2754), (1.991e-09, -0.02085, 0.2754), (1.991e-09, -0.02085, 0.2789), (0.02045, 0.004068, 0.2754), (0.02045, 0.004068, 0.2789), (-0.01158, 0.01734, 0.2754), (-0.01158, 0.01734, 0.2789), (-0.007979, -0.01926, 0.2754), (-0.007979, -0.01926, 0.2789), (-4.803e-09, 0.02085, 0.2789), (-4.803e-09, 0.02085, 0.2754), (0.01547, 0.01034, 0.2864), (0.01547, 0.01034, 0.2797), (0.01316, 0.01316, 0.2797), (0.01316, 0.01316, 0.2864), (9.79e-10, -0.01861, 0.2864), (9.79e-10, -0.01861, 0.2797), (0.00363, -0.01825, 0.2797), (0.00363, -0.01825, 0.2864), (-0.01547, 0.01034, 0.2864), (-0.01547, 0.01034, 0.2797), (-0.01719, 0.00712, 0.2797), (-0.01719, 0.00712, 0.2864), (0.01825, 0.00363, 0.2864), (0.01825, 0.00363, 0.2797), (0.01719, 0.00712, 0.2797), (0.01719, 0.00712, 0.2864), (-0.01034, 0.01547, 0.2864), (-0.01034, 0.01547, 0.2797), (-0.01316, 0.01316, 0.2797), (-0.01316, 0.01316, 0.2864), (-0.00712, -0.01719, 0.2864), (-0.00712, -0.01719, 0.2797), (-0.00363, -0.01825, 0.2797), (-0.00363, -0.01825, 0.2864), (0.01825, -0.00363, 0.2864), (0.01825, -0.00363, 0.2797), (0.01861, 3.379e-08, 0.2797), (0.01861, 3.379e-08, 0.2864), (-0.00363, 0.01825, 0.2864), (-0.00363, 0.01825, 0.2797), (-0.00712, 0.01719, 0.2797), (-0.00712, 0.01719, 0.2864), (-0.01316, -0.01316, 0.2864), (-0.01316, -0.01316, 0.2797), (-0.01034, -0.01547, 0.2797), (-0.01034, -0.01547, 0.2864), (0.01547, -0.01034, 0.2864), (0.01547, -0.01034, 0.2797), (0.01719, -0.00712, 0.2797), (0.01719, -0.00712, 0.2864), (-0.01719, -0.00712, 0.2864), (-0.01719, -0.00712, 0.2797), (-0.01547, -0.01034, 0.2797), (-0.01547, -0.01034, 0.2864), (0.00712, 0.01719, 0.2864), (0.00712, 0.01719, 0.2797), (0.00363, 0.01825, 0.2797), (0.00363, 0.01825, 0.2864), (0.01034, -0.01547, 0.2864), (0.01034, -0.01547, 0.2797), (0.01316, -0.01316, 0.2797), (0.01316, -0.01316, 0.2864), (-0.01861, 1.723e-08, 0.2864), (-0.01861, 1.723e-08, 0.2797), (-0.01825, -0.00363, 0.2797), (-0.01825, -0.00363, 0.2864), (0.01034, 0.01547, 0.2797), (0.01034, 0.01547, 0.2864), (0.00712, -0.01719, 0.2797), (0.00712, -0.01719, 0.2864), (-0.01825, 0.00363, 0.2797), (-0.01825, 0.00363, 0.2864), (-5.084e-09, 0.01861, 0.2864), (-5.084e-09, 0.01861, 0.2797), (0.01507, 0.01007, 0.2744), (0.01281, 0.01281, 0.2744), (8.042e-10, -0.01812, 0.2744), (0.003535, -0.01777, 0.2744), (-0.01507, 0.01007, 0.2744), (-0.01674, 0.006935, 0.2744), (0.01777, 0.003535, 0.2744), (0.01674, 0.006935, 0.2744), (-0.01007, 0.01507, 0.2744), (-0.01281, 0.01281, 0.2744), (-0.006935, -0.01674, 0.2744), (-0.003535, -0.01777, 0.2744), (0.01777, -0.003535, 0.2744), (0.01812, 3.349e-08, 0.2744), (-0.003535, 0.01777, 0.2744), (-0.006935, 0.01674, 0.2744), (-0.01281, -0.01281, 0.2744), (-0.01007, -0.01507, 0.2744), (0.01507, -0.01007, 0.2744), (0.01674, -0.006935, 0.2744), (-0.01674, -0.006935, 0.2744), (-0.01507, -0.01007, 0.2744), (0.006935, 0.01674, 0.2744), (0.003535, 0.01777, 0.2744), (0.01007, -0.01507, 0.2744), (0.01281, -0.01281, 0.2744), (-0.01812, 1.736e-08, 0.2744), (-0.01777, -0.003535, 0.2744), (0.01007, 0.01507, 0.2744), (0.006935, -0.01674, 0.2744), (-0.01777, 0.003535, 0.2744), (-5.101e-09, 0.01812, 0.2744), (0.0, 0.06138, 0.02203), (0.0, 0.06138, 0.2678), (0.01197, 0.0602, 0.02203), (0.01197, 0.0602, 0.2678), (0.02349, 0.05671, 0.02203), (0.02349, 0.05671, 0.2678), (0.0341, 0.05104, 0.02203), (0.0341, 0.05104, 0.2678), (0.0434, 0.0434, 0.02203), (0.0434, 0.0434, 0.2678), (0.05104, 0.0341, 0.02203), (0.05104, 0.0341, 0.2678), (0.05671, 0.02349, 0.02203), (0.05671, 0.02349, 0.2678), (0.0602, 0.01197, 0.02203), (0.0602, 0.01197, 0.2678), (0.06138, 4.634e-09, 0.02203), (0.06138, 4.634e-09, 0.2678), (0.0602, -0.01197, 0.02203), (0.0602, -0.01197, 0.2678), (0.05671, -0.02349, 0.02203), (0.05671, -0.02349, 0.2678), (0.05104, -0.0341, 0.02203), (0.05104, -0.0341, 0.2678), (0.0434, -0.0434, 0.02203), (0.0434, -0.0434, 0.2678), (0.0341, -0.05104, 0.02203), (0.0341, -0.05104, 0.2678), (0.02349, -0.05671, 0.02203), (0.02349, -0.05671, 0.2678), (0.01197, -0.0602, 0.02203), (0.01197, -0.0602, 0.2678), (-2e-08, -0.06138, 0.02203), (-2e-08, -0.06138, 0.2678), (-0.01198, -0.0602, 0.02203), (-0.01198, -0.0602, 0.2678), (-0.02349, -0.05671, 0.02203), (-0.02349, -0.05671, 0.2678), (-0.0341, -0.05104, 0.02203), (-0.0341, -0.05104, 0.2678), (-0.0434, -0.0434, 0.02203), (-0.0434, -0.0434, 0.2678), (-0.05104, -0.0341, 0.02203), (-0.05104, -0.0341, 0.2678), (-0.05671, -0.02349, 0.02203), (-0.05671, -0.02349, 0.2678), (-0.0602, -0.01197, 0.02203), (-0.0602, -0.01197, 0.2678), (-0.06138, 5.927e-08, 0.02203), (-0.06138, 5.927e-08, 0.2678), (-0.0602, 0.01198, 0.02203), (-0.0602, 0.01198, 0.2678), (-0.05671, 0.02349, 0.02203), (-0.05671, 0.02349, 0.2678), (-0.05104, 0.0341, 0.02203), (-0.05104, 0.0341, 0.2678), (-0.0434, 0.0434, 0.02203), (-0.0434, 0.0434, 0.2678), (-0.0341, 0.05104, 0.02203), (-0.0341, 0.05104, 0.2678), (-0.02349, 0.05671, 0.02203), (-0.02349, 0.05671, 0.2678), (-0.01197, 0.0602, 0.02203), (-0.01197, 0.0602, 0.2678), (0.0, 0.06138, 0.02548), (0.0, 0.06138, 0.2644), (0.01197, 0.0602, 0.2644), (0.01197, 0.0602, 0.02548), (0.02349, 0.05671, 0.2644), (0.02349, 0.05671, 0.02548), (0.0341, 0.05104, 0.2644), (0.0341, 0.05104, 0.02548), (0.0434, 0.0434, 0.2644), (0.0434, 0.0434, 0.02548), (0.05104, 0.0341, 0.2644), (0.05104, 0.0341, 0.02548), (0.05671, 0.02349, 0.2644), (0.05671, 0.02349, 0.02548), (0.0602, 0.01197, 0.2644), (0.0602, 0.01197, 0.02548), (0.06138, 4.634e-09, 0.2644), (0.06138, 4.634e-09, 0.02548), (0.0602, -0.01197, 0.2644), (0.0602, -0.01197, 0.02548), (0.05671, -0.02349, 0.2644), (0.05671, -0.02349, 0.02548), (0.05104, -0.0341, 0.2644), (0.05104, -0.0341, 0.02548), (0.0434, -0.0434, 0.2644), (0.0434, -0.0434, 0.02548), (0.0341, -0.05104, 0.2644), (0.0341, -0.05104, 0.02548), (0.02349, -0.05671, 0.2644), (0.02349, -0.05671, 0.02548), (0.01197, -0.0602, 0.2644), (0.01197, -0.0602, 0.02548), (-2e-08, -0.06138, 0.2644), (-2e-08, -0.06138, 0.02548), (-0.01198, -0.0602, 0.2644), (-0.01198, -0.0602, 0.02548), (-0.02349, -0.05671, 0.2644), (-0.02349, -0.05671, 0.02548), (-0.0341, -0.05104, 0.2644), (-0.0341, -0.05104, 0.02548), (-0.0434, -0.0434, 0.2644), (-0.0434, -0.0434, 0.02548), (-0.05104, -0.0341, 0.2644), (-0.05104, -0.0341, 0.02548), (-0.05671, -0.02349, 0.2644), (-0.05671, -0.02349, 0.02548), (-0.0602, -0.01197, 0.2644), (-0.0602, -0.01197, 0.02548), (-0.06138, 5.927e-08, 0.2644), (-0.06138, 5.927e-08, 0.02548), (-0.0602, 0.01198, 0.2644), (-0.0602, 0.01198, 0.02548), (-0.05671, 0.02349, 0.2644), (-0.05671, 0.02349, 0.02548), (-0.05104, 0.0341, 0.2644), (-0.05104, 0.0341, 0.02548), (-0.0434, 0.0434, 0.2644), (-0.0434, 0.0434, 0.02548), (-0.0341, 0.05104, 0.2644), (-0.0341, 0.05104, 0.02548), (-0.02349, 0.05671, 0.2644), (-0.02349, 0.05671, 0.02548), (-0.01197, 0.0602, 0.2644), (-0.01197, 0.0602, 0.02548), (3.26e-10, 0.05817, 0.02203), (3.26e-10, 0.05817, 0.2678), (0.01135, 0.05705, 0.02203), (0.01135, 0.05705, 0.2678), (0.02226, 0.05374, 0.02203), (0.02226, 0.05374, 0.2678), (0.03232, 0.04837, 0.02203), (0.03232, 0.04837, 0.2678), (0.04113, 0.04113, 0.02203), (0.04113, 0.04113, 0.2678), (0.04837, 0.03232, 0.02203), (0.04837, 0.03232, 0.2678), (0.05374, 0.02226, 0.02203), (0.05374, 0.02226, 0.2678), (0.05705, 0.01135, 0.02203), (0.05705, 0.01135, 0.2678), (0.05817, 5.421e-09, 0.02203), (0.05817, 5.421e-09, 0.2678), (0.05705, -0.01135, 0.02203), (0.05705, -0.01135, 0.2678), (0.05374, -0.02226, 0.02203), (0.05374, -0.02226, 0.2678), (0.04837, -0.03232, 0.02203), (0.04837, -0.03232, 0.2678), (0.04113, -0.04113, 0.02203), (0.04113, -0.04113, 0.2678), (0.03232, -0.04837, 0.02203), (0.03232, -0.04837, 0.2678), (0.02226, -0.05374, 0.02203), (0.02226, -0.05374, 0.2678), (0.01135, -0.05705, 0.02203), (0.01135, -0.05705, 0.2678), (-1.863e-08, -0.05817, 0.02203), (-1.863e-08, -0.05817, 0.2678), (-0.01135, -0.05705, 0.02203), (-0.01135, -0.05705, 0.2678), (-0.02226, -0.05374, 0.02203), (-0.02226, -0.05374, 0.2678), (-0.03232, -0.04837, 0.02203), (-0.03232, -0.04837, 0.2678), (-0.04113, -0.04113, 0.02203), (-0.04113, -0.04113, 0.2678), (-0.04837, -0.03232, 0.02203), (-0.04837, -0.03232, 0.2678), (-0.05374, -0.02226, 0.02203), (-0.05374, -0.02226, 0.2678), (-0.05705, -0.01135, 0.02203), (-0.05705, -0.01135, 0.2678), (-0.05817, 5.72e-08, 0.02203), (-0.05817, 5.72e-08, 0.2678), (-0.05705, 0.01135, 0.02203), (-0.05705, 0.01135, 0.2678), (-0.05374, 0.02226, 0.02203), (-0.05374, 0.02226, 0.2678), (-0.04837, 0.03232, 0.02203), (-0.04837, 0.03232, 0.2678), (-0.04113, 0.04113, 0.02203), (-0.04113, 0.04113, 0.2678), (-0.03232, 0.04837, 0.02203), (-0.03232, 0.04837, 0.2678), (-0.02226, 0.05374, 0.02203), (-0.02226, 0.05374, 0.2678), (-0.01135, 0.05705, 0.02203), (-0.01135, 0.05705, 0.2678), (-1.675e-09, 0.01977, 0.02203), (-1.675e-09, 0.01977, 0.2678), (0.003857, 0.01939, 0.02203), (0.003857, 0.01939, 0.2678), (0.007566, 0.01827, 0.02203), (0.007566, 0.01827, 0.2678), (0.01098, 0.01644, 0.02203), (0.01098, 0.01644, 0.2678), (0.01398, 0.01398, 0.02203), (0.01398, 0.01398, 0.2678), (0.01644, 0.01098, 0.02203), (0.01644, 0.01098, 0.2678), (0.01827, 0.007566, 0.02203), (0.01827, 0.007566, 0.2678), (0.01939, 0.003857, 0.02203), (0.01939, 0.003857, 0.2678), (0.01977, 1.427e-08, 0.02203), (0.01977, 1.427e-08, 0.2678), (0.01939, -0.003857, 0.02203), (0.01939, -0.003857, 0.2678), (0.01827, -0.007566, 0.02203), (0.01827, -0.007566, 0.2678), (0.01644, -0.01098, 0.02203), (0.01644, -0.01098, 0.2678), (0.01398, -0.01398, 0.02203), (0.01398, -0.01398, 0.2678), (0.01098, -0.01644, 0.02203), (0.01098, -0.01644, 0.2678), (0.007566, -0.01827, 0.02203), (0.007566, -0.01827, 0.2678), (0.003857, -0.01939, 0.02203), (0.003857, -0.01939, 0.2678), (-8.118e-09, -0.01977, 0.02203), (-8.118e-09, -0.01977, 0.2678), (-0.003857, -0.01939, 0.02203), (-0.003857, -0.01939, 0.2678), (-0.007566, -0.01827, 0.02203), (-0.007566, -0.01827, 0.2678), (-0.01098, -0.01644, 0.02203), (-0.01098, -0.01644, 0.2678), (-0.01398, -0.01398, 0.02203), (-0.01398, -0.01398, 0.2678), (-0.01644, -0.01098, 0.02203), (-0.01644, -0.01098, 0.2678), (-0.01827, -0.007566, 0.02203), (-0.01827, -0.007566, 0.2678), (-0.01939, -0.003857, 0.02203), (-0.01939, -0.003857, 0.2678), (-0.01977, 3.187e-08, 0.02203), (-0.01977, 3.187e-08, 0.2678), (-0.01939, 0.003857, 0.02203), (-0.01939, 0.003857, 0.2678), (-0.01827, 0.007566, 0.02203), (-0.01827, 0.007566, 0.2678), (-0.01644, 0.01098, 0.02203), (-0.01644, 0.01098, 0.2678), (-0.01398, 0.01398, 0.02203), (-0.01398, 0.01398, 0.2678), (-0.01098, 0.01644, 0.02203), (-0.01098, 0.01644, 0.2678), (-0.007566, 0.01827, 0.02203), (-0.007566, 0.01827, 0.2678), (-0.003857, 0.01939, 0.02203), (-0.003857, 0.01939, 0.2678), (-0.01958, -0.00811, 0.2678), (-0.01762, -0.01177, 0.2678), (0.01762, -0.01177, 0.2678), (0.01958, -0.00811, 0.2678), (-0.01958, 0.00811, 0.2678), (-0.02079, 0.004135, 0.2678), (0.004135, -0.02079, 0.2678), (0.00811, -0.01958, 0.2678), (0.01499, 0.01499, 0.2678), (0.01177, 0.01762, 0.2678), (-0.00811, 0.01958, 0.2678), (-0.01177, 0.01762, 0.2678), (-0.01177, -0.01762, 0.2678), (-0.00811, -0.01958, 0.2678), (0.02119, 1.395e-08, 0.2678), (0.02079, 0.004135, 0.2678), (-0.02079, -0.004134, 0.2678), (0.01499, -0.01499, 0.2678), (0.004135, 0.02079, 0.2678), (-1.601e-09, 0.02119, 0.2678), (-0.01762, 0.01177, 0.2678), (-8.507e-09, -0.02119, 0.2678), (0.01762, 0.01177, 0.2678), (-0.004134, 0.02079, 0.2678), (-0.01499, -0.01499, 0.2678), (0.02079, -0.004135, 0.2678), (-0.02119, 3.281e-08, 0.2678), (0.01177, -0.01762, 0.2678), (0.00811, 0.01958, 0.2678), (-0.01499, 0.01499, 0.2678), (-0.004135, -0.02079, 0.2678), (0.01958, 0.00811, 0.2678), (0.01222, 0.01828, 0.02203), (0.01555, 0.01555, 0.02203), (-0.01222, 0.01828, 0.02203), (-0.008415, 0.02031, 0.02203), (-0.008415, -0.02031, 0.02203), (-0.01222, -0.01828, 0.02203), (0.02157, 0.00429, 0.02203), (0.02199, 1.376e-08, 0.02203), (-0.02031, -0.008415, 0.02203), (-0.02157, -0.00429, 0.02203), (0.01828, -0.01222, 0.02203), (0.01555, -0.01555, 0.02203), (-1.56e-09, 0.02199, 0.02203), (0.00429, 0.02157, 0.02203), (-0.02031, 0.008415, 0.02203), (-0.01828, 0.01222, 0.02203), (0.00429, -0.02157, 0.02203), (-8.724e-09, -0.02199, 0.02203), (0.01828, 0.01222, 0.02203), (-0.00429, 0.02157, 0.02203), (-0.01555, -0.01555, 0.02203), (0.02157, -0.00429, 0.02203), (-0.02199, 3.333e-08, 0.02203), (0.01222, -0.01828, 0.02203), (0.008415, 0.02031, 0.02203), (-0.01555, 0.01555, 0.02203), (-0.00429, -0.02157, 0.02203), (0.02031, 0.008415, 0.02203), (-0.01828, -0.01222, 0.02203), (0.02031, -0.008415, 0.02203), (-0.02157, 0.00429, 0.02203), (0.008415, -0.02031, 0.02203)], [], [(64, 65, 55, 54), (66, 67, 33, 32), (68, 69, 44, 43), (70, 66, 32, 63), (71, 72, 53, 52), (73, 74, 42, 41), (75, 76, 62, 61), (77, 78, 51, 50), (79, 80, 40, 39), (81, 82, 60, 59), (83, 84, 49, 48), (85, 86, 38, 37), (87, 88, 58, 57), (89, 90, 36, 35), (91, 92, 47, 46), (65, 93, 56, 55), (67, 94, 34, 33), (69, 95, 45, 44), (72, 64, 54, 53), (74, 68, 43, 42), (76, 70, 63, 62), (78, 71, 52, 51), (80, 73, 41, 40), (82, 75, 61, 60), (84, 77, 50, 49), (86, 79, 39, 38), (88, 81, 59, 58), (90, 85, 37, 36), (92, 83, 48, 47), (93, 87, 57, 56), (94, 89, 35, 34), (95, 91, 46, 45), (241, 224, 65, 64), (242, 225, 67, 66), (243, 226, 69, 68), (244, 242, 66, 70), (245, 227, 72, 71), (246, 228, 74, 73), (247, 229, 76, 75), (248, 230, 78, 77), (249, 231, 80, 79), (250, 232, 82, 81), (251, 233, 84, 83), (252, 234, 86, 85), (253, 235, 88, 87), (254, 236, 90, 89), (255, 237, 92, 91), (224, 238, 93, 65), (225, 239, 94, 67), (226, 240, 95, 69), (227, 241, 64, 72), (228, 243, 68, 74), (229, 244, 70, 76), (230, 245, 71, 78), (231, 246, 73, 80), (232, 247, 75, 82), (233, 248, 77, 84), (234, 249, 79, 86), (235, 250, 81, 88), (236, 252, 85, 90), (237, 251, 83, 92), (238, 253, 87, 93), (239, 254, 89, 94), (240, 255, 91, 95), (160, 161, 120, 119), (162, 163, 98, 97), (164, 165, 109, 108), (166, 167, 118, 117), (168, 169, 107, 106), (170, 171, 127, 126), (172, 173, 116, 115), (174, 175, 105, 104), (176, 177, 125, 124), (178, 179, 114, 113), (180, 181, 103, 102), (182, 183, 123, 122), (184, 185, 101, 100), (186, 187, 112, 111), (161, 188, 121, 120), (163, 189, 99, 98), (165, 190, 110, 109), (167, 160, 119, 118), (191, 162, 97, 96), (169, 164, 108, 107), (171, 191, 96, 127), (173, 166, 117, 116), (175, 168, 106, 105), (177, 170, 126, 125), (179, 172, 115, 114), (181, 174, 104, 103), (183, 176, 124, 123), (187, 178, 113, 112), (185, 180, 102, 101), (188, 182, 122, 121), (189, 184, 100, 99), (190, 186, 111, 110), (1120, 1121, 156, 155), (1122, 1123, 145, 144), (1124, 1125, 134, 133), (1126, 1127, 154, 153), (1128, 1129, 132, 131), (1130, 1131, 143, 142), (1132, 1133, 152, 151), (1134, 1135, 130, 129), (1136, 1137, 141, 140), (1138, 1139, 150, 149), (1140, 1141, 139, 138), (1142, 1143, 159, 158), (1144, 1145, 148, 147), (1146, 1147, 137, 136), (1121, 1148, 157, 156), (1123, 1149, 146, 145), (1125, 1150, 135, 134), (1127, 1120, 155, 154), (1129, 1124, 133, 132), (1131, 1122, 144, 143), (1133, 1126, 153, 152), (1135, 1128, 131, 130), (1137, 1130, 142, 141), (1139, 1132, 151, 150), (1151, 1134, 129, 128), (1141, 1136, 140, 139), (1143, 1151, 128, 159), (1145, 1138, 149, 148), (1147, 1140, 138, 137), (1148, 1142, 158, 157), (1149, 1144, 147, 146), (1150, 1146, 136, 135), (55, 56, 161, 160), (33, 34, 163, 162), (44, 45, 165, 164), (53, 54, 167, 166), (42, 43, 169, 168), (62, 63, 171, 170), (51, 52, 173, 172), (40, 41, 175, 174), (60, 61, 177, 176), (49, 50, 179, 178), (38, 39, 181, 180), (58, 59, 183, 182), (36, 37, 185, 184), (47, 48, 187, 186), (56, 57, 188, 161), (34, 35, 189, 163), (45, 46, 190, 165), (54, 55, 160, 167), (32, 33, 162, 191), (43, 44, 164, 169), (63, 32, 191, 171), (52, 53, 166, 173), (41, 42, 168, 175), (61, 62, 170, 177), (50, 51, 172, 179), (39, 40, 174, 181), (59, 60, 176, 183), (48, 49, 178, 187), (37, 38, 180, 185), (57, 58, 182, 188), (35, 36, 184, 189), (46, 47, 186, 190), (288, 303, 207, 192), (289, 304, 208, 193), (290, 305, 209, 194), (291, 289, 193, 195), (292, 306, 210, 196), (293, 307, 211, 197), (294, 308, 212, 198), (295, 309, 213, 199), (296, 310, 214, 200), (297, 311, 215, 201), (298, 312, 216, 202), (299, 313, 217, 203), (300, 314, 218, 204), (301, 315, 219, 205), (302, 316, 220, 206), (303, 317, 221, 207), (304, 318, 222, 208), (305, 319, 223, 209), (306, 288, 192, 210), (307, 290, 194, 211), (308, 291, 195, 212), (309, 292, 196, 213), (310, 293, 197, 214), (311, 294, 198, 215), (312, 295, 199, 216), (313, 296, 200, 217), (314, 297, 201, 218), (315, 299, 203, 219), (316, 298, 202, 220), (317, 300, 204, 221), (318, 301, 205, 222), (319, 302, 206, 223), (256, 271, 224, 241), (257, 272, 225, 242), (258, 273, 226, 243), (259, 257, 242, 244), (260, 274, 227, 245), (261, 275, 228, 246), (262, 276, 229, 247), (263, 277, 230, 248), (264, 278, 231, 249), (265, 279, 232, 250), (266, 280, 233, 251), (267, 281, 234, 252), (268, 282, 235, 253), (269, 283, 236, 254), (270, 284, 237, 255), (271, 285, 238, 224), (272, 286, 239, 225), (273, 287, 240, 226), (274, 256, 241, 227), (275, 258, 243, 228), (276, 259, 244, 229), (277, 260, 245, 230), (278, 261, 246, 231), (279, 262, 247, 232), (280, 263, 248, 233), (281, 264, 249, 234), (282, 265, 250, 235), (283, 267, 252, 236), (284, 266, 251, 237), (285, 268, 253, 238), (286, 269, 254, 239), (287, 270, 255, 240), (192, 207, 271, 256), (193, 208, 272, 257), (194, 209, 273, 258), (195, 193, 257, 259), (196, 210, 274, 260), (197, 211, 275, 261), (198, 212, 276, 262), (199, 213, 277, 263), (200, 214, 278, 264), (201, 215, 279, 265), (202, 216, 280, 266), (203, 217, 281, 267), (204, 218, 282, 268), (205, 219, 283, 269), (206, 220, 284, 270), (207, 221, 285, 271), (208, 222, 286, 272), (209, 223, 287, 273), (210, 192, 256, 274), (211, 194, 258, 275), (212, 195, 259, 276), (213, 196, 260, 277), (214, 197, 261, 278), (215, 198, 262, 279), (216, 199, 263, 280), (217, 200, 264, 281), (218, 201, 265, 282), (219, 203, 267, 283), (220, 202, 266, 284), (221, 204, 268, 285), (222, 205, 269, 286), (223, 206, 270, 287), (22, 23, 303, 288), (0, 1, 304, 289), (11, 12, 305, 290), (31, 0, 289, 291), (20, 21, 306, 292), (9, 10, 307, 293), (29, 30, 308, 294), (18, 19, 309, 295), (7, 8, 310, 296), (27, 28, 311, 297), (16, 17, 312, 298), (5, 6, 313, 299), (25, 26, 314, 300), (3, 4, 315, 301), (14, 15, 316, 302), (23, 24, 317, 303), (1, 2, 318, 304), (12, 13, 319, 305), (21, 22, 288, 306), (10, 11, 290, 307), (30, 31, 291, 308), (19, 20, 292, 309), (8, 9, 293, 310), (28, 29, 294, 311), (17, 18, 295, 312), (6, 7, 296, 313), (26, 27, 297, 314), (4, 5, 299, 315), (15, 16, 298, 316), (24, 25, 300, 317), (2, 3, 301, 318), (13, 14, 302, 319), (864, 867, 343, 342), (868, 871, 321, 320), (872, 875, 332, 331), (876, 868, 320, 351), (878, 881, 341, 340), (882, 885, 330, 329), (886, 889, 350, 349), (890, 893, 339, 338), (894, 897, 328, 327), (898, 901, 348, 347), (902, 905, 337, 336), (906, 909, 326, 325), (910, 913, 346, 345), (914, 917, 324, 323), (918, 921, 335, 334), (867, 923, 344, 343), (871, 925, 322, 321), (875, 927, 333, 332), (881, 864, 342, 341), (885, 872, 331, 330), (889, 876, 351, 350), (893, 878, 340, 339), (897, 882, 329, 328), (901, 886, 349, 348), (905, 890, 338, 337), (909, 894, 327, 326), (913, 898, 347, 346), (917, 906, 325, 324), (921, 902, 336, 335), (923, 910, 345, 344), (925, 914, 323, 322), (927, 918, 334, 333), (992, 995, 376, 375), (996, 999, 354, 353), (1000, 1003, 365, 364), (1004, 1007, 374, 373), (1008, 1011, 363, 362), (1012, 1015, 383, 382), (1016, 1019, 372, 371), (1020, 1023, 361, 360), (1024, 1027, 381, 380), (1028, 1031, 370, 369), (1032, 1035, 359, 358), (1036, 1039, 379, 378), (1040, 1043, 357, 356), (1044, 1047, 368, 367), (995, 1049, 377, 376), (999, 1051, 355, 354), (1003, 1053, 366, 365), (1007, 992, 375, 374), (1054, 996, 353, 352), (1011, 1000, 364, 363), (1015, 1054, 352, 383), (1019, 1004, 373, 372), (1023, 1008, 362, 361), (1027, 1012, 382, 381), (1031, 1016, 371, 370), (1035, 1020, 360, 359), (1039, 1024, 380, 379), (1047, 1028, 369, 368), (1043, 1032, 358, 357), (1049, 1036, 378, 377), (1051, 1040, 356, 355), (1053, 1044, 367, 366), (800, 803, 410, 409), (804, 807, 388, 387), (808, 811, 399, 398), (812, 815, 408, 407), (816, 819, 386, 385), (820, 823, 397, 396), (824, 827, 406, 405), (828, 831, 395, 394), (832, 835, 415, 414), (836, 839, 404, 403), (840, 843, 393, 392), (844, 847, 413, 412), (848, 851, 402, 401), (852, 855, 391, 390), (803, 857, 411, 410), (807, 859, 389, 388), (811, 861, 400, 399), (815, 800, 409, 408), (819, 804, 387, 386), (823, 808, 398, 397), (827, 812, 407, 406), (862, 816, 385, 384), (831, 820, 396, 395), (835, 862, 384, 415), (839, 824, 405, 404), (843, 828, 394, 393), (847, 832, 414, 413), (851, 836, 403, 402), (855, 840, 392, 391), (857, 844, 412, 411), (861, 848, 401, 400), (859, 852, 390, 389), (1056, 1059, 444, 443), (1060, 1063, 433, 432), (1064, 1067, 422, 421), (1068, 1071, 442, 441), (1072, 1075, 420, 419), (1076, 1079, 431, 430), (1080, 1083, 440, 439), (1084, 1087, 418, 417), (1088, 1091, 429, 428), (1092, 1095, 438, 437), (1096, 1099, 427, 426), (1100, 1103, 447, 446), (1104, 1107, 436, 435), (1108, 1111, 425, 424), (1059, 1113, 445, 444), (1063, 1115, 434, 433), (1067, 1117, 423, 422), (1071, 1056, 443, 442), (1075, 1064, 421, 420), (1079, 1060, 432, 431), (1083, 1068, 441, 440), (1087, 1072, 419, 418), (1091, 1076, 430, 429), (1095, 1080, 439, 438), (1118, 1084, 417, 416), (1099, 1088, 428, 427), (1103, 1118, 416, 447), (1107, 1092, 437, 436), (1111, 1096, 426, 425), (1113, 1100, 446, 445), (1115, 1104, 435, 434), (1117, 1108, 424, 423), (736, 739, 478, 477), (740, 743, 467, 466), (744, 747, 456, 455), (748, 751, 476, 475), (752, 755, 465, 464), (756, 759, 454, 453), (760, 763, 474, 473), (764, 767, 452, 451), (768, 771, 463, 462), (772, 775, 472, 471), (776, 779, 450, 449), (780, 783, 461, 460), (784, 787, 470, 469), (788, 791, 459, 458), (739, 793, 479, 478), (743, 795, 468, 467), (747, 797, 457, 456), (751, 736, 477, 476), (755, 740, 466, 465), (759, 744, 455, 454), (763, 748, 475, 474), (767, 756, 453, 452), (771, 752, 464, 463), (775, 760, 473, 472), (779, 764, 451, 450), (783, 768, 462, 461), (787, 772, 471, 470), (798, 776, 449, 448), (791, 780, 460, 459), (793, 798, 448, 479), (795, 784, 469, 468), (797, 788, 458, 457), (928, 931, 480, 511), (932, 935, 501, 500), (936, 939, 490, 489), (940, 943, 510, 509), (944, 947, 499, 498), (948, 951, 488, 487), (952, 955, 508, 507), (956, 959, 497, 496), (960, 963, 486, 485), (964, 967, 506, 505), (968, 971, 484, 483), (972, 975, 495, 494), (976, 979, 504, 503), (980, 983, 482, 481), (984, 987, 493, 492), (935, 989, 502, 501), (939, 991, 491, 490), (943, 928, 511, 510), (947, 932, 500, 499), (951, 936, 489, 488), (955, 940, 509, 508), (959, 944, 498, 497), (963, 948, 487, 486), (967, 952, 507, 506), (971, 960, 485, 484), (975, 956, 496, 495), (979, 964, 505, 504), (983, 968, 483, 482), (987, 972, 494, 493), (989, 976, 503, 502), (931, 980, 481, 480), (991, 984, 492, 491), (672, 675, 535, 534), (676, 679, 513, 512), (680, 683, 524, 523), (684, 676, 512, 543), (686, 689, 533, 532), (690, 693, 522, 521), (694, 697, 542, 541), (698, 701, 531, 530), (702, 705, 520, 519), (706, 709, 540, 539), (710, 713, 529, 528), (714, 717, 518, 517), (718, 721, 538, 537), (722, 725, 516, 515), (726, 729, 527, 526), (675, 731, 536, 535), (679, 733, 514, 513), (683, 735, 525, 524), (689, 672, 534, 533), (693, 680, 523, 522), (697, 684, 543, 542), (701, 686, 532, 531), (705, 690, 521, 520), (709, 694, 541, 540), (713, 698, 530, 529), (717, 702, 519, 518), (721, 706, 539, 538), (725, 714, 517, 516), (729, 710, 528, 527), (731, 718, 537, 536), (733, 722, 515, 514), (735, 726, 526, 525), (608, 611, 569, 568), (612, 615, 547, 546), (616, 619, 558, 557), (620, 623, 567, 566), (624, 627, 545, 544), (628, 631, 556, 555), (632, 624, 544, 575), (634, 637, 565, 564), (638, 641, 554, 553), (642, 645, 574, 573), (646, 649, 563, 562), (650, 653, 552, 551), (654, 657, 572, 571), (658, 661, 561, 560), (662, 665, 550, 549), (611, 667, 570, 569), (615, 669, 548, 547), (619, 671, 559, 558), (623, 608, 568, 567), (627, 612, 546, 545), (631, 616, 557, 556), (637, 620, 566, 565), (641, 628, 555, 554), (645, 632, 575, 574), (649, 634, 564, 563), (653, 638, 553, 552), (657, 642, 573, 572), (661, 646, 562, 561), (665, 650, 551, 550), (667, 654, 571, 570), (669, 662, 549, 548), (671, 658, 560, 559), (570, 571, 603, 602), (548, 549, 581, 580), (559, 560, 592, 591), (568, 569, 601, 600), (546, 547, 579, 578), (557, 558, 590, 589), (566, 567, 599, 598), (544, 545, 577, 576), (555, 556, 588, 587), (575, 544, 576, 607), (564, 565, 597, 596), (553, 554, 586, 585), (573, 574, 606, 605), (562, 563, 595, 594), (551, 552, 584, 583), (571, 572, 604, 603), (560, 561, 593, 592), (549, 550, 582, 581), (569, 570, 602, 601), (547, 548, 580, 579), (558, 559, 591, 590), (567, 568, 600, 599), (545, 546, 578, 577), (556, 557, 589, 588), (565, 566, 598, 597), (554, 555, 587, 586), (574, 575, 607, 606), (563, 564, 596, 595), (552, 553, 585, 584), (572, 573, 605, 604), (561, 562, 594, 593), (550, 551, 583, 582), (577, 578, 579, 580, 581, 582, 583, 584, 585, 586, 587, 588, 589, 590, 591, 592, 593, 594, 595, 596, 597, 598, 599, 600, 601, 602, 603, 604, 605, 606, 607, 576), (536, 537, 610, 609), (609, 610, 611, 608), (514, 515, 614, 613), (613, 614, 615, 612), (525, 526, 618, 617), (617, 618, 619, 616), (534, 535, 622, 621), (621, 622, 623, 620), (512, 513, 626, 625), (625, 626, 627, 624), (523, 524, 630, 629), (629, 630, 631, 628), (543, 512, 625, 633), (633, 625, 624, 632), (532, 533, 636, 635), (635, 636, 637, 634), (521, 522, 640, 639), (639, 640, 641, 638), (541, 542, 644, 643), (643, 644, 645, 642), (530, 531, 648, 647), (647, 648, 649, 646), (519, 520, 652, 651), (651, 652, 653, 650), (539, 540, 656, 655), (655, 656, 657, 654), (528, 529, 660, 659), (659, 660, 661, 658), (517, 518, 664, 663), (663, 664, 665, 662), (537, 538, 666, 610), (610, 666, 667, 611), (515, 516, 668, 614), (614, 668, 669, 615), (526, 527, 670, 618), (618, 670, 671, 619), (535, 536, 609, 622), (622, 609, 608, 623), (513, 514, 613, 626), (626, 613, 612, 627), (524, 525, 617, 630), (630, 617, 616, 631), (533, 534, 621, 636), (636, 621, 620, 637), (522, 523, 629, 640), (640, 629, 628, 641), (542, 543, 633, 644), (644, 633, 632, 645), (531, 532, 635, 648), (648, 635, 634, 649), (520, 521, 639, 652), (652, 639, 638, 653), (540, 541, 643, 656), (656, 643, 642, 657), (529, 530, 647, 660), (660, 647, 646, 661), (518, 519, 651, 664), (664, 651, 650, 665), (538, 539, 655, 666), (666, 655, 654, 667), (516, 517, 663, 668), (668, 663, 662, 669), (527, 528, 659, 670), (670, 659, 658, 671), (502, 503, 674, 673), (673, 674, 675, 672), (480, 481, 678, 677), (677, 678, 679, 676), (491, 492, 682, 681), (681, 682, 683, 680), (511, 480, 677, 685), (685, 677, 676, 684), (500, 501, 688, 687), (687, 688, 689, 686), (489, 490, 692, 691), (691, 692, 693, 690), (509, 510, 696, 695), (695, 696, 697, 694), (498, 499, 700, 699), (699, 700, 701, 698), (487, 488, 704, 703), (703, 704, 705, 702), (507, 508, 708, 707), (707, 708, 709, 706), (496, 497, 712, 711), (711, 712, 713, 710), (485, 486, 716, 715), (715, 716, 717, 714), (505, 506, 720, 719), (719, 720, 721, 718), (483, 484, 724, 723), (723, 724, 725, 722), (494, 495, 728, 727), (727, 728, 729, 726), (503, 504, 730, 674), (674, 730, 731, 675), (481, 482, 732, 678), (678, 732, 733, 679), (492, 493, 734, 682), (682, 734, 735, 683), (501, 502, 673, 688), (688, 673, 672, 689), (490, 491, 681, 692), (692, 681, 680, 693), (510, 511, 685, 696), (696, 685, 684, 697), (499, 500, 687, 700), (700, 687, 686, 701), (488, 489, 691, 704), (704, 691, 690, 705), (508, 509, 695, 708), (708, 695, 694, 709), (497, 498, 699, 712), (712, 699, 698, 713), (486, 487, 703, 716), (716, 703, 702, 717), (506, 507, 707, 720), (720, 707, 706, 721), (484, 485, 715, 724), (724, 715, 714, 725), (495, 496, 711, 728), (728, 711, 710, 729), (504, 505, 719, 730), (730, 719, 718, 731), (482, 483, 723, 732), (732, 723, 722, 733), (493, 494, 727, 734), (734, 727, 726, 735), (445, 446, 738, 737), (737, 738, 739, 736), (434, 435, 742, 741), (741, 742, 743, 740), (423, 424, 746, 745), (745, 746, 747, 744), (443, 444, 750, 749), (749, 750, 751, 748), (432, 433, 754, 753), (753, 754, 755, 752), (421, 422, 758, 757), (757, 758, 759, 756), (441, 442, 762, 761), (761, 762, 763, 760), (419, 420, 766, 765), (765, 766, 767, 764), (430, 431, 770, 769), (769, 770, 771, 768), (439, 440, 774, 773), (773, 774, 775, 772), (417, 418, 778, 777), (777, 778, 779, 776), (428, 429, 782, 781), (781, 782, 783, 780), (437, 438, 786, 785), (785, 786, 787, 784), (426, 427, 790, 789), (789, 790, 791, 788), (446, 447, 792, 738), (738, 792, 793, 739), (435, 436, 794, 742), (742, 794, 795, 743), (424, 425, 796, 746), (746, 796, 797, 747), (444, 445, 737, 750), (750, 737, 736, 751), (433, 434, 741, 754), (754, 741, 740, 755), (422, 423, 745, 758), (758, 745, 744, 759), (442, 443, 749, 762), (762, 749, 748, 763), (420, 421, 757, 766), (766, 757, 756, 767), (431, 432, 753, 770), (770, 753, 752, 771), (440, 441, 761, 774), (774, 761, 760, 775), (418, 419, 765, 778), (778, 765, 764, 779), (429, 430, 769, 782), (782, 769, 768, 783), (438, 439, 773, 786), (786, 773, 772, 787), (416, 417, 777, 799), (799, 777, 776, 798), (427, 428, 781, 790), (790, 781, 780, 791), (447, 416, 799, 792), (792, 799, 798, 793), (436, 437, 785, 794), (794, 785, 784, 795), (425, 426, 789, 796), (796, 789, 788, 797), (377, 378, 802, 801), (801, 802, 803, 800), (355, 356, 806, 805), (805, 806, 807, 804), (366, 367, 810, 809), (809, 810, 811, 808), (375, 376, 814, 813), (813, 814, 815, 812), (353, 354, 818, 817), (817, 818, 819, 816), (364, 365, 822, 821), (821, 822, 823, 820), (373, 374, 826, 825), (825, 826, 827, 824), (362, 363, 830, 829), (829, 830, 831, 828), (382, 383, 834, 833), (833, 834, 835, 832), (371, 372, 838, 837), (837, 838, 839, 836), (360, 361, 842, 841), (841, 842, 843, 840), (380, 381, 846, 845), (845, 846, 847, 844), (369, 370, 850, 849), (849, 850, 851, 848), (358, 359, 854, 853), (853, 854, 855, 852), (378, 379, 856, 802), (802, 856, 857, 803), (356, 357, 858, 806), (806, 858, 859, 807), (367, 368, 860, 810), (810, 860, 861, 811), (376, 377, 801, 814), (814, 801, 800, 815), (354, 355, 805, 818), (818, 805, 804, 819), (365, 366, 809, 822), (822, 809, 808, 823), (374, 375, 813, 826), (826, 813, 812, 827), (352, 353, 817, 863), (863, 817, 816, 862), (363, 364, 821, 830), (830, 821, 820, 831), (383, 352, 863, 834), (834, 863, 862, 835), (372, 373, 825, 838), (838, 825, 824, 839), (361, 362, 829, 842), (842, 829, 828, 843), (381, 382, 833, 846), (846, 833, 832, 847), (370, 371, 837, 850), (850, 837, 836, 851), (359, 360, 841, 854), (854, 841, 840, 855), (379, 380, 845, 856), (856, 845, 844, 857), (368, 369, 849, 860), (860, 849, 848, 861), (357, 358, 853, 858), (858, 853, 852, 859), (150, 151, 866, 865), (865, 866, 867, 864), (128, 129, 870, 869), (869, 870, 871, 868), (139, 140, 874, 873), (873, 874, 875, 872), (159, 128, 869, 877), (877, 869, 868, 876), (148, 149, 880, 879), (879, 880, 881, 878), (137, 138, 884, 883), (883, 884, 885, 882), (157, 158, 888, 887), (887, 888, 889, 886), (146, 147, 892, 891), (891, 892, 893, 890), (135, 136, 896, 895), (895, 896, 897, 894), (155, 156, 900, 899), (899, 900, 901, 898), (144, 145, 904, 903), (903, 904, 905, 902), (133, 134, 908, 907), (907, 908, 909, 906), (153, 154, 912, 911), (911, 912, 913, 910), (131, 132, 916, 915), (915, 916, 917, 914), (142, 143, 920, 919), (919, 920, 921, 918), (151, 152, 922, 866), (866, 922, 923, 867), (129, 130, 924, 870), (870, 924, 925, 871), (140, 141, 926, 874), (874, 926, 927, 875), (149, 150, 865, 880), (880, 865, 864, 881), (138, 139, 873, 884), (884, 873, 872, 885), (158, 159, 877, 888), (888, 877, 876, 889), (147, 148, 879, 892), (892, 879, 878, 893), (136, 137, 883, 896), (896, 883, 882, 897), (156, 157, 887, 900), (900, 887, 886, 901), (145, 146, 891, 904), (904, 891, 890, 905), (134, 135, 895, 908), (908, 895, 894, 909), (154, 155, 899, 912), (912, 899, 898, 913), (132, 133, 907, 916), (916, 907, 906, 917), (143, 144, 903, 920), (920, 903, 902, 921), (152, 153, 911, 922), (922, 911, 910, 923), (130, 131, 915, 924), (924, 915, 914, 925), (141, 142, 919, 926), (926, 919, 918, 927), (479, 448, 930, 929), (929, 930, 931, 928), (468, 469, 934, 933), (933, 934, 935, 932), (457, 458, 938, 937), (937, 938, 939, 936), (477, 478, 942, 941), (941, 942, 943, 940), (466, 467, 946, 945), (945, 946, 947, 944), (455, 456, 950, 949), (949, 950, 951, 948), (475, 476, 954, 953), (953, 954, 955, 952), (464, 465, 958, 957), (957, 958, 959, 956), (453, 454, 962, 961), (961, 962, 963, 960), (473, 474, 966, 965), (965, 966, 967, 964), (451, 452, 970, 969), (969, 970, 971, 968), (462, 463, 974, 973), (973, 974, 975, 972), (471, 472, 978, 977), (977, 978, 979, 976), (449, 450, 982, 981), (981, 982, 983, 980), (460, 461, 986, 985), (985, 986, 987, 984), (469, 470, 988, 934), (934, 988, 989, 935), (458, 459, 990, 938), (938, 990, 991, 939), (478, 479, 929, 942), (942, 929, 928, 943), (467, 468, 933, 946), (946, 933, 932, 947), (456, 457, 937, 950), (950, 937, 936, 951), (476, 477, 941, 954), (954, 941, 940, 955), (465, 466, 945, 958), (958, 945, 944, 959), (454, 455, 949, 962), (962, 949, 948, 963), (474, 475, 953, 966), (966, 953, 952, 967), (452, 453, 961, 970), (970, 961, 960, 971), (463, 464, 957, 974), (974, 957, 956, 975), (472, 473, 965, 978), (978, 965, 964, 979), (450, 451, 969, 982), (982, 969, 968, 983), (461, 462, 973, 986), (986, 973, 972, 987), (470, 471, 977, 988), (988, 977, 976, 989), (448, 449, 981, 930), (930, 981, 980, 931), (459, 460, 985, 990), (990, 985, 984, 991), (343, 344, 994, 993), (993, 994, 995, 992), (321, 322, 998, 997), (997, 998, 999, 996), (332, 333, 1002, 1001), (1001, 1002, 1003, 1000), (341, 342, 1006, 1005), (1005, 1006, 1007, 1004), (330, 331, 1010, 1009), (1009, 1010, 1011, 1008), (350, 351, 1014, 1013), (1013, 1014, 1015, 1012), (339, 340, 1018, 1017), (1017, 1018, 1019, 1016), (328, 329, 1022, 1021), (1021, 1022, 1023, 1020), (348, 349, 1026, 1025), (1025, 1026, 1027, 1024), (337, 338, 1030, 1029), (1029, 1030, 1031, 1028), (326, 327, 1034, 1033), (1033, 1034, 1035, 1032), (346, 347, 1038, 1037), (1037, 1038, 1039, 1036), (324, 325, 1042, 1041), (1041, 1042, 1043, 1040), (335, 336, 1046, 1045), (1045, 1046, 1047, 1044), (344, 345, 1048, 994), (994, 1048, 1049, 995), (322, 323, 1050, 998), (998, 1050, 1051, 999), (333, 334, 1052, 1002), (1002, 1052, 1053, 1003), (342, 343, 993, 1006), (1006, 993, 992, 1007), (320, 321, 997, 1055), (1055, 997, 996, 1054), (331, 332, 1001, 1010), (1010, 1001, 1000, 1011), (351, 320, 1055, 1014), (1014, 1055, 1054, 1015), (340, 341, 1005, 1018), (1018, 1005, 1004, 1019), (329, 330, 1009, 1022), (1022, 1009, 1008, 1023), (349, 350, 1013, 1026), (1026, 1013, 1012, 1027), (338, 339, 1017, 1030), (1030, 1017, 1016, 1031), (327, 328, 1021, 1034), (1034, 1021, 1020, 1035), (347, 348, 1025, 1038), (1038, 1025, 1024, 1039), (336, 337, 1029, 1046), (1046, 1029, 1028, 1047), (325, 326, 1033, 1042), (1042, 1033, 1032, 1043), (345, 346, 1037, 1048), (1048, 1037, 1036, 1049), (323, 324, 1041, 1050), (1050, 1041, 1040, 1051), (334, 335, 1045, 1052), (1052, 1045, 1044, 1053), (411, 412, 1058, 1057), (1057, 1058, 1059, 1056), (400, 401, 1062, 1061), (1061, 1062, 1063, 1060), (389, 390, 1066, 1065), (1065, 1066, 1067, 1064), (409, 410, 1070, 1069), (1069, 1070, 1071, 1068), (387, 388, 1074, 1073), (1073, 1074, 1075, 1072), (398, 399, 1078, 1077), (1077, 1078, 1079, 1076), (407, 408, 1082, 1081), (1081, 1082, 1083, 1080), (385, 386, 1086, 1085), (1085, 1086, 1087, 1084), (396, 397, 1090, 1089), (1089, 1090, 1091, 1088), (405, 406, 1094, 1093), (1093, 1094, 1095, 1092), (394, 395, 1098, 1097), (1097, 1098, 1099, 1096), (414, 415, 1102, 1101), (1101, 1102, 1103, 1100), (403, 404, 1106, 1105), (1105, 1106, 1107, 1104), (392, 393, 1110, 1109), (1109, 1110, 1111, 1108), (412, 413, 1112, 1058), (1058, 1112, 1113, 1059), (401, 402, 1114, 1062), (1062, 1114, 1115, 1063), (390, 391, 1116, 1066), (1066, 1116, 1117, 1067), (410, 411, 1057, 1070), (1070, 1057, 1056, 1071), (388, 389, 1065, 1074), (1074, 1065, 1064, 1075), (399, 400, 1061, 1078), (1078, 1061, 1060, 1079), (408, 409, 1069, 1082), (1082, 1069, 1068, 1083), (386, 387, 1073, 1086), (1086, 1073, 1072, 1087), (397, 398, 1077, 1090), (1090, 1077, 1076, 1091), (406, 407, 1081, 1094), (1094, 1081, 1080, 1095), (384, 385, 1085, 1119), (1119, 1085, 1084, 1118), (395, 396, 1089, 1098), (1098, 1089, 1088, 1099), (415, 384, 1119, 1102), (1102, 1119, 1118, 1103), (404, 405, 1093, 1106), (1106, 1093, 1092, 1107), (393, 394, 1097, 1110), (1110, 1097, 1096, 1111), (413, 414, 1101, 1112), (1112, 1101, 1100, 1113), (402, 403, 1105, 1114), (1114, 1105, 1104, 1115), (391, 392, 1109, 1116), (1116, 1109, 1108, 1117), (123, 124, 1121, 1120), (112, 113, 1123, 1122), (101, 102, 1125, 1124), (121, 122, 1127, 1126), (99, 100, 1129, 1128), (110, 111, 1131, 1130), (119, 120, 1133, 1132), (97, 98, 1135, 1134), (108, 109, 1137, 1136), (117, 118, 1139, 1138), (106, 107, 1141, 1140), (126, 127, 1143, 1142), (115, 116, 1145, 1144), (104, 105, 1147, 1146), (124, 125, 1148, 1121), (113, 114, 1149, 1123), (102, 103, 1150, 1125), (122, 123, 1120, 1127), (100, 101, 1124, 1129), (111, 112, 1122, 1131), (120, 121, 1126, 1133), (98, 99, 1128, 1135), (109, 110, 1130, 1137), (118, 119, 1132, 1139), (96, 97, 1134, 1151), (107, 108, 1136, 1141), (127, 96, 1151, 1143), (116, 117, 1138, 1145), (105, 106, 1140, 1147), (125, 126, 1142, 1148), (114, 115, 1144, 1149), (103, 104, 1146, 1150), (1217, 1153, 1155, 1218), (1218, 1155, 1157, 1220), (1220, 1157, 1159, 1222), (1222, 1159, 1161, 1224), (1224, 1161, 1163, 1226), (1226, 1163, 1165, 1228), (1228, 1165, 1167, 1230), (1230, 1167, 1169, 1232), (1232, 1169, 1171, 1234), (1234, 1171, 1173, 1236), (1236, 1173, 1175, 1238), (1238, 1175, 1177, 1240), (1240, 1177, 1179, 1242), (1242, 1179, 1181, 1244), (1244, 1181, 1183, 1246), (1246, 1183, 1185, 1248), (1248, 1185, 1187, 1250), (1250, 1187, 1189, 1252), (1252, 1189, 1191, 1254), (1254, 1191, 1193, 1256), (1256, 1193, 1195, 1258), (1258, 1195, 1197, 1260), (1260, 1197, 1199, 1262), (1262, 1199, 1201, 1264), (1264, 1201, 1203, 1266), (1266, 1203, 1205, 1268), (1268, 1205, 1207, 1270), (1270, 1207, 1209, 1272), (1272, 1209, 1211, 1274), (1274, 1211, 1213, 1276), (1172, 1174, 1302, 1300), (1278, 1215, 1153, 1217), (1276, 1213, 1215, 1278), (1199, 1197, 1325, 1327), (1152, 1216, 1219, 1154), (1216, 1217, 1218, 1219), (1154, 1219, 1221, 1156), (1219, 1218, 1220, 1221), (1156, 1221, 1223, 1158), (1221, 1220, 1222, 1223), (1158, 1223, 1225, 1160), (1223, 1222, 1224, 1225), (1160, 1225, 1227, 1162), (1225, 1224, 1226, 1227), (1162, 1227, 1229, 1164), (1227, 1226, 1228, 1229), (1164, 1229, 1231, 1166), (1229, 1228, 1230, 1231), (1166, 1231, 1233, 1168), (1231, 1230, 1232, 1233), (1168, 1233, 1235, 1170), (1233, 1232, 1234, 1235), (1170, 1235, 1237, 1172), (1235, 1234, 1236, 1237), (1172, 1237, 1239, 1174), (1237, 1236, 1238, 1239), (1174, 1239, 1241, 1176), (1239, 1238, 1240, 1241), (1176, 1241, 1243, 1178), (1241, 1240, 1242, 1243), (1178, 1243, 1245, 1180), (1243, 1242, 1244, 1245), (1180, 1245, 1247, 1182), (1245, 1244, 1246, 1247), (1182, 1247, 1249, 1184), (1247, 1246, 1248, 1249), (1184, 1249, 1251, 1186), (1249, 1248, 1250, 1251), (1186, 1251, 1253, 1188), (1251, 1250, 1252, 1253), (1188, 1253, 1255, 1190), (1253, 1252, 1254, 1255), (1190, 1255, 1257, 1192), (1255, 1254, 1256, 1257), (1192, 1257, 1259, 1194), (1257, 1256, 1258, 1259), (1194, 1259, 1261, 1196), (1259, 1258, 1260, 1261), (1196, 1261, 1263, 1198), (1261, 1260, 1262, 1263), (1198, 1263, 1265, 1200), (1263, 1262, 1264, 1265), (1200, 1265, 1267, 1202), (1265, 1264, 1266, 1267), (1202, 1267, 1269, 1204), (1267, 1266, 1268, 1269), (1204, 1269, 1271, 1206), (1269, 1268, 1270, 1271), (1206, 1271, 1273, 1208), (1271, 1270, 1272, 1273), (1208, 1273, 1275, 1210), (1273, 1272, 1274, 1275), (1210, 1275, 1277, 1212), (1275, 1274, 1276, 1277), (1214, 1279, 1216, 1152), (1279, 1278, 1217, 1216), (1212, 1277, 1279, 1214), (1277, 1276, 1278, 1279), (1209, 1207, 1335, 1337), (1182, 1184, 1312, 1310), (1192, 1194, 1322, 1320), (1202, 1204, 1332, 1330), (1212, 1214, 1342, 1340), (1165, 1163, 1291, 1293), (1175, 1173, 1301, 1303), (1158, 1160, 1288, 1286), (1185, 1183, 1311, 1313), (1168, 1170, 1298, 1296), (1195, 1193, 1321, 1323), (1178, 1180, 1308, 1306), (1205, 1203, 1331, 1333), (1215, 1213, 1341, 1343), (1188, 1190, 1318, 1316), (1198, 1200, 1328, 1326), (1208, 1210, 1338, 1336), (1161, 1159, 1287, 1289), (1171, 1169, 1297, 1299), (1154, 1156, 1284, 1282), (1181, 1179, 1307, 1309), (1164, 1166, 1294, 1292), (1191, 1189, 1317, 1319), (1174, 1176, 1304, 1302), (1201, 1199, 1327, 1329), (1211, 1209, 1337, 1339), (1184, 1186, 1314, 1312), (1194, 1196, 1324, 1322), (1204, 1206, 1334, 1332), (1157, 1155, 1283, 1285), (1214, 1152, 1280, 1342), (1167, 1165, 1293, 1295), (1177, 1175, 1303, 1305), (1160, 1162, 1290, 1288), (1187, 1185, 1313, 1315), (1170, 1172, 1300, 1298), (1197, 1195, 1323, 1325), (1207, 1205, 1333, 1335), (1180, 1182, 1310, 1308), (1153, 1215, 1343, 1281), (1190, 1192, 1320, 1318), (1200, 1202, 1330, 1328), (1210, 1212, 1340, 1338), (1163, 1161, 1289, 1291), (1173, 1171, 1299, 1301), (1183, 1181, 1309, 1311), (1156, 1158, 1286, 1284), (1166, 1168, 1296, 1294), (1193, 1191, 1319, 1321), (1152, 1154, 1282, 1280), (1176, 1178, 1306, 1304), (1203, 1201, 1329, 1331), (1213, 1211, 1339, 1341), (1186, 1188, 1316, 1314), (1196, 1198, 1326, 1324), (1206, 1208, 1336, 1334), (1159, 1157, 1285, 1287), (1169, 1167, 1295, 1297), (1155, 1153, 1281, 1283), (1179, 1177, 1305, 1307), (1162, 1164, 1292, 1290), (1189, 1187, 1315, 1317), (1440, 1441, 1352, 1350), (1408, 1409, 1387, 1389), (1442, 1443, 1404, 1402), (1410, 1411, 1365, 1367), (1444, 1445, 1382, 1380), (1446, 1447, 1360, 1358), (1412, 1413, 1395, 1397), (1414, 1415, 1373, 1375), (1416, 1417, 1351, 1353), (1448, 1449, 1390, 1388), (1418, 1419, 1403, 1405), (1450, 1451, 1368, 1366), (1420, 1421, 1381, 1383), (1452, 1453, 1346, 1344), (1454, 1455, 1398, 1396), (1422, 1423, 1359, 1361), (1456, 1457, 1376, 1374), (1441, 1458, 1354, 1352), (1424, 1408, 1389, 1391), (1443, 1459, 1406, 1404), (1425, 1410, 1367, 1369), (1426, 1427, 1345, 1347), (1445, 1460, 1384, 1382), (1428, 1412, 1397, 1399), (1447, 1461, 1362, 1360), (1429, 1414, 1375, 1377), (1430, 1416, 1353, 1355), (1449, 1462, 1392, 1390), (1431, 1418, 1405, 1407), (1451, 1463, 1370, 1368), (1453, 1464, 1348, 1346), (1432, 1420, 1383, 1385), (1455, 1465, 1400, 1398), (1433, 1422, 1361, 1363), (1457, 1466, 1378, 1376), (1434, 1424, 1391, 1393), (1458, 1467, 1356, 1354), (1459, 1452, 1344, 1406), (1435, 1425, 1369, 1371), (1436, 1426, 1347, 1349), (1460, 1468, 1386, 1384), (1437, 1428, 1399, 1401), (1461, 1469, 1364, 1362), (1438, 1429, 1377, 1379), (1439, 1430, 1355, 1357), (1462, 1470, 1394, 1392), (1427, 1431, 1407, 1345), (1463, 1471, 1372, 1370), (1464, 1440, 1350, 1348), (1409, 1432, 1385, 1387), (1465, 1442, 1402, 1400), (1411, 1433, 1363, 1365), (1466, 1444, 1380, 1378), (1467, 1446, 1358, 1356), (1413, 1434, 1393, 1395), (1415, 1435, 1371, 1373), (1417, 1436, 1349, 1351), (1468, 1448, 1388, 1386), (1419, 1437, 1401, 1403), (1469, 1450, 1366, 1364), (1421, 1438, 1379, 1381), (1423, 1439, 1357, 1359), (1470, 1454, 1396, 1394), (1471, 1456, 1374, 1372), (1344, 1345, 1407, 1406), (1406, 1407, 1405, 1404), (1404, 1405, 1403, 1402), (1402, 1403, 1401, 1400), (1400, 1401, 1399, 1398), (1398, 1399, 1397, 1396), (1396, 1397, 1395, 1394), (1394, 1395, 1393, 1392), (1392, 1393, 1391, 1390), (1390, 1391, 1389, 1388), (1388, 1389, 1387, 1386), (1386, 1387, 1385, 1384), (1384, 1385, 1383, 1382), (1382, 1383, 1381, 1380), (1380, 1381, 1379, 1378), (1378, 1379, 1377, 1376), (1376, 1377, 1375, 1374), (1374, 1375, 1373, 1372), (1372, 1373, 1371, 1370), (1370, 1371, 1369, 1368), (1368, 1369, 1367, 1366), (1366, 1367, 1365, 1364), (1364, 1365, 1363, 1362), (1362, 1363, 1361, 1360), (1360, 1361, 1359, 1358), (1358, 1359, 1357, 1356), (1356, 1357, 1355, 1354), (1354, 1355, 1353, 1352), (1352, 1353, 1351, 1350), (1350, 1351, 1349, 1348), (1348, 1349, 1347, 1346), (1346, 1347, 1345, 1344), (1325, 1323, 1409, 1408), (1303, 1301, 1411, 1410), (1333, 1331, 1413, 1412), (1311, 1309, 1415, 1414), (1289, 1287, 1417, 1416), (1341, 1339, 1419, 1418), (1319, 1317, 1421, 1420), (1297, 1295, 1423, 1422), (1327, 1325, 1408, 1424), (1305, 1303, 1410, 1425), (1283, 1281, 1427, 1426), (1335, 1333, 1412, 1428), (1313, 1311, 1414, 1429), (1291, 1289, 1416, 1430), (1343, 1341, 1418, 1431), (1321, 1319, 1420, 1432), (1299, 1297, 1422, 1433), (1329, 1327, 1424, 1434), (1307, 1305, 1425, 1435), (1285, 1283, 1426, 1436), (1337, 1335, 1428, 1437), (1315, 1313, 1429, 1438), (1293, 1291, 1430, 1439), (1281, 1343, 1431, 1427), (1323, 1321, 1432, 1409), (1301, 1299, 1433, 1411), (1331, 1329, 1434, 1413), (1309, 1307, 1435, 1415), (1287, 1285, 1436, 1417), (1339, 1337, 1437, 1419), (1317, 1315, 1438, 1421), (1295, 1293, 1439, 1423), (1286, 1288, 1441, 1440), (1338, 1340, 1443, 1442), (1316, 1318, 1445, 1444), (1294, 1296, 1447, 1446), (1324, 1326, 1449, 1448), (1302, 1304, 1451, 1450), (1280, 1282, 1453, 1452), (1332, 1334, 1455, 1454), (1310, 1312, 1457, 1456), (1288, 1290, 1458, 1441), (1340, 1342, 1459, 1443), (1318, 1320, 1460, 1445), (1296, 1298, 1461, 1447), (1326, 1328, 1462, 1449), (1304, 1306, 1463, 1451), (1282, 1284, 1464, 1453), (1334, 1336, 1465, 1455), (1312, 1314, 1466, 1457), (1290, 1292, 1467, 1458), (1342, 1280, 1452, 1459), (1320, 1322, 1468, 1460), (1298, 1300, 1469, 1461), (1328, 1330, 1470, 1462), (1306, 1308, 1471, 1463), (1284, 1286, 1440, 1464), (1336, 1338, 1442, 1465), (1314, 1316, 1444, 1466), (1292, 1294, 1446, 1467), (1322, 1324, 1448, 1468), (1300, 1302, 1450, 1469), (1330, 1332, 1454, 1470), (1308, 1310, 1456, 1471), (1, 0, 31, 30, 29, 28, 27, 26, 25, 24, 23, 22, 21, 20, 19, 18, 17, 16, 15, 14, 13, 12, 11, 10, 9, 8, 7, 6, 5, 4, 3, 2)])
me_circle.polygons.foreach_set('use_smooth', [True] * 1442)
me_circle.polygons.foreach_set('material_index', [0, 0, 0, 0, 0, 0, 0, 0, 0, 0, 0, 0, 0, 0, 0, 0, 0, 0, 0, 0, 0, 0, 0, 0, 0, 0, 0, 0, 0, 0, 0, 0, 0, 0, 0, 0, 0, 0, 0, 0, 0, 0, 0, 0, 0, 0, 0, 0, 0, 0, 0, 0, 0, 0, 0, 0, 0, 0, 0, 0, 0, 0, 0, 0, 0, 0, 0, 0, 0, 0, 0, 0, 0, 0, 0, 0, 0, 0, 0, 0, 0, 0, 0, 0, 0, 0, 0, 0, 0, 0, 0, 0, 0, 0, 0, 0, 0, 0, 0, 0, 0, 0, 0, 0, 0, 0, 0, 0, 0, 0, 0, 0, 0, 0, 0, 0, 0, 0, 0, 0, 0, 0, 0, 0, 0, 0, 0, 0, 0, 0, 0, 0, 0, 0, 0, 0, 0, 0, 0, 0, 0, 0, 0, 0, 0, 0, 0, 0, 0, 0, 0, 0, 0, 0, 0, 0, 0, 0, 0, 0, 0, 0, 0, 0, 0, 0, 0, 0, 0, 0, 0, 0, 0, 0, 0, 0, 0, 0, 0, 0, 0, 0, 0, 0, 0, 0, 0, 0, 0, 0, 0, 0, 0, 0, 0, 0, 0, 0, 0, 0, 0, 0, 0, 0, 0, 0, 0, 0, 0, 0, 0, 0, 0, 0, 0, 0, 0, 0, 0, 0, 0, 0, 0, 0, 0, 0, 0, 0, 0, 0, 0, 0, 0, 0, 0, 0, 0, 0, 0, 0, 0, 0, 0, 0, 0, 0, 0, 0, 0, 0, 0, 0, 0, 0, 0, 0, 0, 0, 0, 0, 0, 0, 0, 0, 0, 0, 0, 0, 0, 0, 0, 0, 0, 0, 0, 0, 0, 0, 0, 0, 0, 0, 0, 0, 0, 0, 0, 0, 0, 0, 0, 0, 0, 0, 0, 0, 0, 0, 0, 0, 0, 0, 0, 0, 0, 0, 0, 0, 0, 0, 0, 0, 0, 0, 0, 0, 0, 0, 0, 0, 0, 0, 0, 0, 0, 0, 0, 0, 0, 0, 0, 0, 0, 0, 0, 0, 0, 0, 0, 0, 0, 0, 0, 0, 0, 0, 0, 0, 0, 0, 0, 0, 0, 0, 0, 0, 0, 0, 0, 0, 0, 0, 0, 0, 0, 0, 0, 0, 0, 0, 0, 0, 0, 0, 0, 0, 0, 0, 0, 0, 0, 0, 0, 0, 0, 0, 0, 0, 0, 0, 0, 0, 0, 0, 0, 0, 0, 0, 0, 0, 0, 0, 0, 0, 0, 0, 0, 0, 0, 0, 0, 0, 0, 0, 0, 0, 0, 0, 0, 0, 0, 0, 0, 0, 0, 0, 0, 0, 0, 0, 0, 0, 0, 0, 0, 0, 0, 0, 0, 0, 0, 0, 0, 0, 0, 0, 0, 0, 0, 0, 0, 0, 0, 0, 0, 0, 0, 0, 0, 0, 0, 0, 0, 0, 0, 0, 0, 0, 0, 0, 0, 0, 0, 0, 0, 0, 0, 0, 0, 0, 0, 0, 0, 0, 0, 0, 0, 0, 0, 0, 0, 0, 0, 0, 0, 0, 0, 0, 0, 0, 0, 0, 0, 0, 0, 0, 0, 0, 0, 0, 0, 0, 0, 0, 0, 0, 0, 0, 0, 0, 0, 0, 0, 0, 0, 0, 0, 0, 0, 0, 0, 0, 0, 0, 0, 0, 0, 0, 0, 0, 0, 0, 0, 0, 0, 0, 0, 0, 0, 0, 0, 0, 0, 0, 0, 0, 0, 0, 0, 0, 0, 0, 0, 0, 0, 0, 0, 0, 0, 0, 0, 0, 0, 0, 0, 0, 0, 0, 0, 0, 0, 0, 0, 0, 0, 0, 0, 0, 0, 0, 0, 0, 0, 0, 0, 0, 0, 0, 0, 0, 0, 0, 0, 0, 0, 0, 0, 0, 0, 0, 0, 0, 0, 0, 0, 0, 0, 0, 0, 0, 0, 0, 0, 0, 0, 0, 0, 0, 0, 0, 0, 0, 0, 0, 0, 0, 0, 0, 0, 0, 0, 0, 0, 0, 0, 0, 0, 0, 0, 0, 0, 0, 0, 0, 0, 0, 0, 0, 0, 0, 0, 0, 0, 0, 0, 0, 0, 0, 0, 0, 0, 0, 0, 0, 0, 0, 0, 0, 0, 0, 0, 0, 0, 0, 0, 0, 0, 0, 0, 0, 0, 0, 0, 0, 0, 0, 0, 0, 0, 0, 0, 0, 0, 0, 0, 0, 0, 0, 0, 0, 0, 0, 0, 0, 0, 0, 0, 0, 0, 0, 0, 0, 0, 0, 0, 0, 0, 0, 0, 0, 0, 0, 0, 0, 0, 0, 0, 0, 0, 0, 0, 0, 0, 0, 0, 0, 0, 0, 0, 0, 0, 0, 0, 0, 0, 0, 0, 0, 0, 0, 0, 0, 0, 0, 0, 0, 0, 0, 0, 0, 0, 0, 0, 0, 0, 0, 0, 0, 0, 0, 0, 0, 0, 0, 0, 0, 0, 0, 0, 0, 0, 0, 0, 0, 0, 0, 0, 0, 0, 0, 0, 0, 0, 0, 0, 0, 0, 0, 0, 0, 0, 0, 0, 0, 0, 0, 0, 0, 0, 0, 0, 0, 0, 0, 0, 0, 0, 0, 0, 0, 0, 0, 0, 0, 0, 0, 0, 0, 0, 0, 0, 0, 0, 0, 0, 0, 0, 0, 0, 0, 0, 0, 0, 0, 0, 0, 0, 0, 0, 0, 0, 0, 0, 0, 0, 0, 0, 0, 0, 0, 0, 0, 0, 0, 0, 0, 0, 0, 0, 0, 0, 0, 0, 0, 0, 0, 0, 0, 0, 0, 0, 0, 0, 0, 0, 0, 0, 0, 0, 0, 0, 0, 0, 0, 0, 0, 0, 0, 0, 0, 0, 0, 0, 0, 0, 0, 0, 0, 0, 0, 0, 0, 0, 0, 0, 0, 0, 0, 0, 0, 0, 0, 0, 0, 0, 0, 0, 0, 0, 0, 0, 0, 0, 0, 0, 0, 0, 0, 0, 0, 0, 0, 0, 0, 0, 0, 0, 0, 0, 0, 0, 0, 0, 0, 0, 0, 0, 0, 0, 0, 0, 0, 0, 0, 0, 0, 0, 0, 0, 0, 0, 0, 0, 0, 0, 0, 0, 0, 0, 0, 0, 0, 0, 0, 0, 0, 0, 0, 0, 0, 0, 0, 0, 0, 0, 0, 0, 0, 0, 0, 0, 0, 0, 0, 0, 0, 0, 0, 0, 0, 0, 0, 0, 0, 0, 0, 0, 0, 0, 0, 0, 0, 0, 0, 0, 0, 0, 0, 0, 0, 0, 0, 0, 0, 0, 0, 0, 0, 0, 0, 0, 0, 0, 0, 0, 0, 0, 0, 0, 0, 0, 0, 0, 0, 0, 0, 0, 0, 0, 0, 0, 0, 0, 0, 0, 0, 0, 0, 0, 0, 0, 0, 0, 0, 0, 0, 0, 0, 0, 0, 0, 0, 0, 0, 0, 0, 0, 0, 0, 0, 0, 0, 0, 0, 0, 0, 0, 0, 0, 0, 0, 0, 0, 0, 0, 0, 0, 0, 0, 0, 0, 1, 1, 1, 1, 1, 1, 1, 1, 1, 1, 1, 1, 1, 1, 1, 1, 1, 1, 1, 1, 1, 1, 1, 1, 1, 1, 1, 1, 1, 1, 1, 1, 1, 1, 1, 1, 1, 1, 1, 1, 1, 1, 1, 1, 1, 1, 1, 1, 1, 1, 1, 1, 1, 1, 1, 1, 1, 1, 1, 1, 1, 1, 1, 1, 1, 1, 1, 1, 1, 1, 1, 1, 1, 1, 1, 1, 1, 1, 1, 1, 1, 1, 1, 1, 1, 1, 1, 1, 1, 1, 1, 1, 1, 1, 1, 1, 1, 1, 1, 1, 1, 1, 1, 1, 1, 1, 1, 1, 1, 1, 1, 1, 1, 1, 1, 1, 1, 1, 1, 1, 1, 1, 1, 1, 1, 1, 1, 1, 1, 1, 1, 1, 1, 1, 1, 1, 1, 1, 1, 1, 1, 1, 1, 1, 1, 1, 1, 1, 1, 1, 1, 1, 1, 1, 1, 1, 1, 1, 1, 1, 1, 1, 1, 1, 1, 1, 1, 1, 1, 1, 1, 1, 1, 1, 1, 1, 1, 1, 1, 1, 1, 1, 1, 1, 1, 1, 1, 1, 1, 1, 1, 1, 1, 1, 1, 1, 1, 1, 1, 1, 1, 1, 1, 1, 1, 1, 1, 1, 1, 1, 1, 1, 1, 1, 1, 1, 1, 1, 1, 1, 1, 1, 1, 1, 1, 1, 1, 1, 1, 1, 1, 1, 1, 1, 1, 1, 1, 1, 1, 1, 1, 1, 1, 1, 1, 1, 1, 1, 1, 1, 1, 1, 1, 1, 1, 1, 1, 1, 1, 1, 1, 1, 1, 1, 1, 1, 1, 1, 1, 1, 1, 1, 1, 1, 1, 1, 1, 1, 1, 1, 1, 1, 1, 1, 1, 1, 1, 1, 1, 1, 1, 1, 1, 1, 1, 1, 1, 1, 1, 1, 1, 1, 1, 1, 1, 1, 1, 1, 1, 1, 1, 1, 1, 1, 1, 1, 1, 1, 1, 1, 0])
_k = set([(32, 33), (32, 63), (33, 34), (34, 35), (35, 36), (36, 37), (37, 38), (38, 39), (39, 40), (40, 41), (41, 42), (42, 43), (43, 44), (44, 45), (45, 46), (46, 47), (47, 48), (48, 49), (49, 50), (50, 51), (51, 52), (52, 53), (53, 54), (54, 55), (55, 56), (56, 57), (57, 58), (58, 59), (59, 60), (60, 61), (61, 62), (62, 63), (192, 207), (192, 210), (193, 195), (193, 208), (194, 209), (194, 211), (195, 212), (196, 210), (196, 213), (197, 211), (197, 214), (198, 212), (198, 215), (199, 213), (199, 216), (200, 214), (200, 217), (201, 215), (201, 218), (202, 216), (202, 220), (203, 217), (203, 219), (204, 218), (204, 221), (205, 219), (205, 222), (206, 220), (206, 223), (207, 221), (208, 222), (209, 223), (224, 238), (224, 241), (225, 239), (225, 242), (226, 240), (226, 243), (227, 241), (227, 245), (228, 243), (228, 246), (229, 244), (229, 247), (230, 245), (230, 248), (231, 246), (231, 249), (232, 247), (232, 250), (233, 248), (233, 251), (234, 249), (234, 252), (235, 250), (235, 253), (236, 252), (236, 254), (237, 251), (237, 255), (238, 253), (239, 254), (240, 255), (242, 244)])
me_circle.attributes.new('sharp_edge', 'BOOLEAN', 'EDGE').data.foreach_set('value', [ (min(e.vertices), max(e.vertices)) in _k for e in me_circle.edges])
me_circle.materials.append(mat_paper_towel_metal_holder)
me_circle.materials.append(mat_paper_towel)
me_circle.use_remesh_preserve_volume = False
me_circle.use_remesh_preserve_attributes = False
me_circle.use_mirror_vertex_groups = False
me_circle.update()

# ---- objects
ob_paper_towel_holder = bpy.data.objects.new('Paper Towel Holder', me_circle)

# ---- transforms, parenting, visibility, modifiers, constraints
ob_paper_towel_holder.location = (0.0, 0.0, 0.0)
ob_paper_towel_holder.lineart.crease_threshold = 0.0

# ---- collection membership
col_collection.objects.link(ob_paper_towel_holder)

# ---- scene / render settings (as saved in the file)
scene.frame_start = 1; scene.frame_end = 250; scene.frame_set(1)
scene.render.engine = 'BLENDER_EEVEE_NEXT'
scene.cycles.use_denoising = False
scene.cycles.samples = 128
scene.cycles.sampling_pattern = 'TABULATED_SOBOL'
scene.cycles.use_adaptive_sampling = False
scene.cycles.use_light_tree = False
scene.eevee.use_gtao = True
scene.eevee.use_raytracing = True
scene.view_settings.view_transform = 'Filmic'
bpy.context.view_layer.update()

# ---- added for rendering (the .blend has no active camera and no usable light): camera, sun
cam_auto = bpy.data.cameras.new('AutoCamera')
cam_auto.lens = 50.0
cam_auto.sensor_width = 36.0
cam_auto.clip_end = 1000.0
ob_auto_camera = bpy.data.objects.new('AutoCamera', cam_auto)
scene.collection.objects.link(ob_auto_camera)
ob_auto_camera.location = (0.351239, -0.421487, 0.433391)
ob_auto_camera.rotation_euler = (1.09748, -7.21219e-08, 0.694738)
scene.camera = ob_auto_camera
light_auto_sun = bpy.data.lights.new('AutoSun', 'SUN')
light_auto_sun.energy = 3.0
light_auto_sun.angle = 0.0523599
ob_auto_sun = bpy.data.objects.new('AutoSun', light_auto_sun)
scene.collection.objects.link(ob_auto_sun)
ob_auto_sun.rotation_euler = (0.872665, 0.174533, 0.523599)
bpy.context.view_layer.update()
